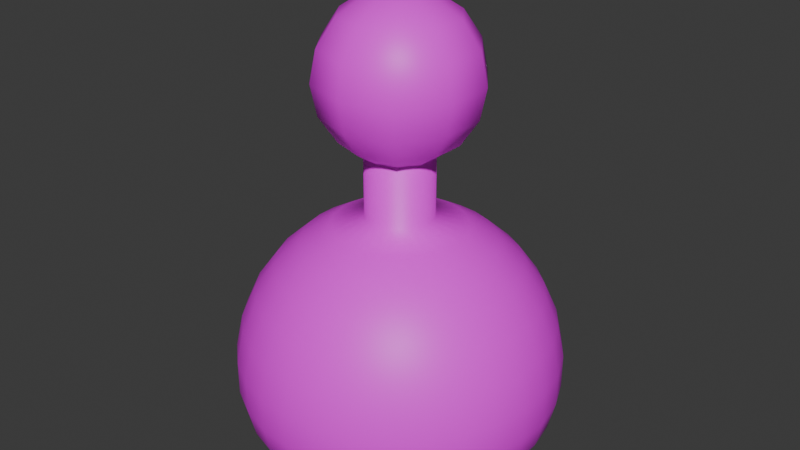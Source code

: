 # Source: PotatoMine.blend  (saved by Blender 5.0.119; exported with 4.5.12 LTS)
import bpy
from mathutils import Matrix  # noqa: F401  (used for matrix-valued properties, if any)

bpy.ops.wm.read_factory_settings(use_empty=True)
scene = bpy.context.scene
scene.name = 'Scene'

# ---- collections
col_collection = bpy.data.collections.new('Collection'); scene.collection.children.link(col_collection)

# ---- images (referenced by path relative to the original .blend; pixels are not part of the script)
import os
ASSET_DIR = os.environ.get("B2B_ASSET_DIR", "")  # directory of the original .blend (textures are referenced by path, not embedded)
HERE = os.path.dirname(os.path.abspath(__file__))  # packed textures are extracted next to this script under _unpacked/

def load_image(name, relpath, width, height, colorspace="sRGB"):
    """Load a texture the original file referenced (path relative to the .blend, or extracted next to this script)."""
    p = next((c for c in (os.path.join(HERE, relpath), os.path.join(ASSET_DIR, relpath)) if relpath and os.path.exists(c)), "")
    if p:
        img = bpy.data.images.load(p, check_existing=True)
        img.name = name
    else:  # same state as the original file: an image datablock whose file is absent (Cycles renders it pink)
        img = bpy.data.images.new(name, width, height)
        img.source = "FILE"
        img.filepath = "//" + (relpath or name)
    img.colorspace_settings.name = colorspace
    return img
img_potatominetexture = load_image('PotatoMineTexture', 'PotatoMineTexture.png', 1024, 1024, 'sRGB')

# ---- materials (node trees are filled in below, after node groups)
mat_material = bpy.data.materials.new('Material')
mat_material.alpha_threshold = 0.0
mat_material.use_backface_culling_lightprobe_volume = False
mat_material.roughness = 0.5
mat_material.line_color = (0.0, 0.0, 0.0, 1.0)

# ---- material node trees
mat_material.use_nodes = True; mat_material.node_tree.nodes.clear()
_N = mat_material.node_tree.nodes; _L = mat_material.node_tree.links
n0 = _N.new('ShaderNodeOutputMaterial'); n0.name = 'Material Output'; n0.location = (200, 100)
n1 = _N.new('ShaderNodeBsdfPrincipled'); n1.name = 'Principled BSDF'; n1.location = (-200, 100)
n2 = _N.new('ShaderNodeTexImage'); n2.name = 'Image Texture'; n2.location = (-490, 71)
n2.image = img_potatominetexture
_L.new(n1.outputs[0], n0.inputs[0])
_L.new(n2.outputs[0], n1.inputs[0])
n0.is_active_output = True

# ---- world
world_world = bpy.data.worlds.new('World'); scene.world = world_world
world_world.use_nodes = True; world_world.node_tree.nodes.clear()
_N = world_world.node_tree.nodes; _L = world_world.node_tree.links
n0 = _N.new('ShaderNodeOutputWorld'); n0.name = 'World Output'; n0.location = (200, 100)
n1 = _N.new('ShaderNodeBackground'); n1.name = 'Background'; n1.location = (-200, 100)
n1.inputs[0].default_value = (0.05088, 0.05088, 0.05088, 1.0)
_L.new(n1.outputs[0], n0.inputs[0])
n0.is_active_output = True
world_world.color = (0.05088, 0.05088, 0.05088)
world_world.sun_shadow_jitter_overblur = 0.0

# ---- meshes
me_sphere_002 = bpy.data.meshes.new('Sphere.002')
me_sphere_002.from_pydata([(0.0, 0.2079, 0.6691), (0.0, 0.4067, 0.6045), (0.0, 0.5878, 0.5), (0.0, 0.7431, 0.3601), (0.0, 0.866, 0.191), (0.0, 0.9511, 2.98e-08), (0.0, 0.9945, -0.2045), (0.0, 0.9945, -0.4135), (0.0, 0.9511, -0.5896), (0.0, 0.866, -0.7078), (0.0, 0.7431, -0.7776), (0.0, 0.5878, -0.8092), (0.0, 0.4067, -0.8144), (0.0, 0.2079, -0.8063), (0.0, 0.0, -0.8), (0.04323, 0.2034, 0.6691), (0.08457, 0.3978, 0.6045), (0.1222, 0.5749, 0.5), (0.1545, 0.7269, 0.3601), (0.1801, 0.8471, 0.191), (0.1977, 0.9303, 2.98e-08), (0.2068, 0.9728, -0.2045), (0.2068, 0.9728, -0.4135), (0.1977, 0.9303, -0.5896), (0.1801, 0.8471, -0.7078), (0.1545, 0.7269, -0.7776), (0.1222, 0.5749, -0.8092), (0.08457, 0.3978, -0.8144), (0.04323, 0.2034, -0.8063), (0.08457, 0.1899, 0.6691), (0.1654, 0.3716, 0.6045), (0.2391, 0.537, 0.5), (0.3023, 0.6789, 0.3601), (0.3522, 0.7912, 0.191), (0.3868, 0.8688, 2.98e-08), (0.4045, 0.9085, -0.2045), (0.4045, 0.9085, -0.4135), (0.3868, 0.8688, -0.5896), (0.3522, 0.7912, -0.7078), (0.3023, 0.6789, -0.7776), (0.2391, 0.537, -0.8092), (0.1654, 0.3716, -0.8144), (0.08457, 0.1899, -0.8063), (0.1222, 0.1682, 0.6691), (0.2391, 0.3291, 0.6045), (0.3455, 0.4755, 0.5), (0.4368, 0.6012, 0.3601), (0.509, 0.7006, 0.191), (0.559, 0.7694, 2.98e-08), (0.5846, 0.8046, -0.2045), (0.5846, 0.8046, -0.4135), (0.559, 0.7694, -0.5896), (0.509, 0.7006, -0.7078), (0.4368, 0.6012, -0.7776), (0.3455, 0.4755, -0.8092), (0.2391, 0.3291, -0.8144), (0.1222, 0.1682, -0.8063), (0.1545, 0.1391, 0.6691), (0.3023, 0.2722, 0.6045), (0.4368, 0.3933, 0.5), (0.5523, 0.4973, 0.3601), (0.6436, 0.5795, 0.191), (0.7068, 0.6364, 2.98e-08), (0.7391, 0.6655, -0.2045), (0.7391, 0.6655, -0.4135), (0.7068, 0.6364, -0.5896), (0.6436, 0.5795, -0.7078), (0.5523, 0.4973, -0.7776), (0.4368, 0.3933, -0.8092), (0.3023, 0.2722, -0.8144), (0.1545, 0.1391, -0.8063), (0.1801, 0.104, 0.6691), (0.3522, 0.2034, 0.6045), (0.509, 0.2939, 0.5), (0.6436, 0.3716, 0.3601), (0.75, 0.433, 0.191), (0.8236, 0.4755, 2.98e-08), (0.8613, 0.4973, -0.2045), (0.8613, 0.4973, -0.4135), (0.8236, 0.4755, -0.5896), (0.75, 0.433, -0.7078), (0.6436, 0.3716, -0.7776), (0.509, 0.2939, -0.8092), (0.3522, 0.2034, -0.8144), (0.1801, 0.104, -0.8063), (0.1977, 0.06425, 0.6691), (0.3868, 0.1257, 0.6045), (0.559, 0.1816, 0.5), (0.7068, 0.2296, 0.3601), (0.8236, 0.2676, 0.191), (0.9045, 0.2939, 2.98e-08), (0.9458, 0.3073, -0.2045), (0.9458, 0.3073, -0.4135), (0.9045, 0.2939, -0.5896), (0.8236, 0.2676, -0.7078), (0.7068, 0.2296, -0.7776), (0.559, 0.1816, -0.8092), (0.3868, 0.1257, -0.8144), (0.1977, 0.06425, -0.8063), (0.2068, 0.02173, 0.6691), (0.4045, 0.04252, 0.6045), (0.5846, 0.06144, 0.5), (0.7391, 0.07768, 0.3601), (0.8613, 0.09052, 0.191), (0.9458, 0.09941, 2.98e-08), (0.9891, 0.104, -0.2045), (0.9891, 0.104, -0.4135), (0.9458, 0.09941, -0.5896), (0.8613, 0.09052, -0.7078), (0.7391, 0.07768, -0.7776), (0.5846, 0.06144, -0.8092), (0.4045, 0.04252, -0.8144), (0.2068, 0.02173, -0.8063), (0.2068, -0.02173, 0.6691), (0.4045, -0.04252, 0.6045), (0.5846, -0.06144, 0.5), (0.7391, -0.07768, 0.3601), (0.8613, -0.09052, 0.191), (0.9458, -0.09941, 2.98e-08), (0.9891, -0.104, -0.2045), (0.9891, -0.104, -0.4135), (0.9458, -0.09941, -0.5896), (0.8613, -0.09052, -0.7078), (0.7391, -0.07768, -0.7776), (0.5846, -0.06144, -0.8092), (0.4045, -0.04252, -0.8144), (0.2068, -0.02173, -0.8063), (0.1977, -0.06425, 0.6691), (0.3868, -0.1257, 0.6045), (0.559, -0.1816, 0.5), (0.7068, -0.2296, 0.3601), (0.8236, -0.2676, 0.191), (0.9045, -0.2939, 2.98e-08), (0.9458, -0.3073, -0.2045), (0.9458, -0.3073, -0.4135), (0.9045, -0.2939, -0.5896), (0.8236, -0.2676, -0.7078), (0.7068, -0.2296, -0.7776), (0.559, -0.1816, -0.8092), (0.3868, -0.1257, -0.8144), (0.1977, -0.06425, -0.8063), (0.1801, -0.104, 0.6691), (0.3522, -0.2034, 0.6045), (0.509, -0.2939, 0.5), (0.6436, -0.3716, 0.3601), (0.75, -0.433, 0.191), (0.8236, -0.4755, 2.98e-08), (0.8613, -0.4973, -0.2045), (0.8613, -0.4973, -0.4135), (0.8236, -0.4755, -0.5896), (0.75, -0.433, -0.7078), (0.6436, -0.3716, -0.7776), (0.509, -0.2939, -0.8092), (0.3522, -0.2034, -0.8144), (0.1801, -0.104, -0.8063), (0.1545, -0.1391, 0.6691), (0.3023, -0.2722, 0.6045), (0.4368, -0.3933, 0.5), (0.5523, -0.4973, 0.3601), (0.6436, -0.5795, 0.191), (0.7068, -0.6364, 2.98e-08), (0.7391, -0.6655, -0.2045), (0.7391, -0.6655, -0.4135), (0.7068, -0.6364, -0.5896), (0.6436, -0.5795, -0.7078), (0.5523, -0.4973, -0.7776), (0.4368, -0.3933, -0.8092), (0.3023, -0.2722, -0.8144), (0.1545, -0.1391, -0.8063), (0.1222, -0.1682, 0.6691), (0.2391, -0.3291, 0.6045), (0.3455, -0.4755, 0.5), (0.4368, -0.6012, 0.3601), (0.509, -0.7006, 0.191), (0.559, -0.7694, 2.98e-08), (0.5846, -0.8046, -0.2045), (0.5846, -0.8046, -0.4135), (0.559, -0.7694, -0.5896), (0.509, -0.7006, -0.7078), (0.4368, -0.6012, -0.7776), (0.3455, -0.4755, -0.8092), (0.2391, -0.3291, -0.8144), (0.1222, -0.1682, -0.8063), (0.08457, -0.1899, 0.6691), (0.1654, -0.3716, 0.6045), (0.2391, -0.537, 0.5), (0.3023, -0.6789, 0.3601), (0.3522, -0.7912, 0.191), (0.3868, -0.8688, 2.98e-08), (0.4045, -0.9085, -0.2045), (0.4045, -0.9085, -0.4135), (0.3868, -0.8688, -0.5896), (0.3522, -0.7912, -0.7078), (0.3023, -0.6789, -0.7776), (0.2391, -0.537, -0.8092), (0.1654, -0.3716, -0.8144), (0.08457, -0.1899, -0.8063), (0.04323, -0.2034, 0.6691), (0.08457, -0.3978, 0.6045), (0.1222, -0.5749, 0.5), (0.1545, -0.7269, 0.3601), (0.1801, -0.8471, 0.191), (0.1977, -0.9303, 2.98e-08), (0.2068, -0.9728, -0.2045), (0.2068, -0.9728, -0.4135), (0.1977, -0.9303, -0.5896), (0.1801, -0.8471, -0.7078), (0.1545, -0.7269, -0.7776), (0.1222, -0.5749, -0.8092), (0.08457, -0.3978, -0.8144), (0.04323, -0.2034, -0.8063), (-7.451e-09, -0.2079, 0.6691), (-1.49e-08, -0.4067, 0.6045), (-2.98e-08, -0.5878, 0.5), (-4.47e-08, -0.7431, 0.3601), (-7.451e-08, -0.866, 0.191), (-5.96e-08, -0.9511, 0.0), (-1.192e-07, -0.9945, -0.2045), (-1.192e-07, -0.9945, -0.4135), (-5.96e-08, -0.9511, -0.5896), (-7.451e-08, -0.866, -0.7078), (-4.47e-08, -0.7431, -0.7776), (-2.98e-08, -0.5878, -0.8092), (-1.49e-08, -0.4067, -0.8144), (-7.451e-09, -0.2079, -0.8063), (-0.04323, -0.2034, 0.6691), (-0.08457, -0.3978, 0.6045), (-0.1222, -0.5749, 0.5), (-0.1545, -0.7269, 0.3601), (-0.1801, -0.8471, 0.191), (-0.1977, -0.9303, 2.98e-08), (-0.2068, -0.9728, -0.2045), (-0.2068, -0.9728, -0.4135), (-0.1977, -0.9303, -0.5896), (-0.1801, -0.8471, -0.7078), (-0.1545, -0.7269, -0.7776), (-0.1222, -0.5749, -0.8092), (-0.08457, -0.3978, -0.8144), (-0.04323, -0.2034, -0.8063), (-0.08457, -0.1899, 0.6691), (-0.1654, -0.3716, 0.6045), (-0.2391, -0.537, 0.5), (-0.3023, -0.6789, 0.3601), (-0.3522, -0.7912, 0.191), (-0.3868, -0.8688, 2.98e-08), (-0.4045, -0.9085, -0.2045), (-0.4045, -0.9085, -0.4135), (-0.3868, -0.8688, -0.5896), (-0.3522, -0.7912, -0.7078), (-0.3023, -0.6789, -0.7776), (-0.2391, -0.537, -0.8092), (-0.1654, -0.3716, -0.8144), (-0.08457, -0.1899, -0.8063), (-0.1222, -0.1682, 0.6691), (-0.2391, -0.3291, 0.6045), (-0.3455, -0.4755, 0.5), (-0.4368, -0.6012, 0.3601), (-0.509, -0.7006, 0.191), (-0.559, -0.7694, 2.98e-08), (-0.5846, -0.8046, -0.2045), (-0.5846, -0.8046, -0.4135), (-0.559, -0.7694, -0.5896), (-0.509, -0.7006, -0.7078), (-0.4368, -0.6012, -0.7776), (-0.3455, -0.4755, -0.8092), (-0.2391, -0.3291, -0.8144), (-0.1222, -0.1682, -0.8063), (-0.1545, -0.1391, 0.6691), (-0.3023, -0.2722, 0.6045), (-0.4368, -0.3933, 0.5), (-0.5523, -0.4973, 0.3601), (-0.6436, -0.5795, 0.191), (-0.7068, -0.6364, 2.98e-08), (-0.7391, -0.6655, -0.2045), (-0.7391, -0.6655, -0.4135), (-0.7068, -0.6364, -0.5896), (-0.6436, -0.5795, -0.7078), (-0.5523, -0.4973, -0.7776), (-0.4368, -0.3933, -0.8092), (-0.3023, -0.2722, -0.8144), (-0.1545, -0.1391, -0.8063), (-0.1801, -0.104, 0.6691), (-0.3522, -0.2034, 0.6045), (-0.509, -0.2939, 0.5), (-0.6436, -0.3716, 0.3601), (-0.75, -0.433, 0.191), (-0.8236, -0.4755, 2.98e-08), (-0.8613, -0.4973, -0.2045), (-0.8613, -0.4973, -0.4135), (-0.8236, -0.4755, -0.5896), (-0.75, -0.433, -0.7078), (-0.6436, -0.3716, -0.7776), (-0.509, -0.2939, -0.8092), (-0.3522, -0.2034, -0.8144), (-0.1801, -0.104, -0.8063), (-0.1977, -0.06425, 0.6691), (-0.3868, -0.1257, 0.6045), (-0.559, -0.1816, 0.5), (-0.7068, -0.2296, 0.3601), (-0.8236, -0.2676, 0.191), (-0.9045, -0.2939, 2.98e-08), (-0.9458, -0.3073, -0.2045), (-0.9458, -0.3073, -0.4135), (-0.9045, -0.2939, -0.5896), (-0.8236, -0.2676, -0.7078), (-0.7068, -0.2296, -0.7776), (-0.559, -0.1816, -0.8092), (-0.3868, -0.1257, -0.8144), (-0.1977, -0.06425, -0.8063), (-0.2068, -0.02173, 0.6691), (-0.4045, -0.04252, 0.6045), (-0.5846, -0.06144, 0.5), (-0.7391, -0.07768, 0.3601), (-0.8613, -0.09052, 0.191), (-0.9458, -0.09941, 2.98e-08), (-0.9891, -0.104, -0.2045), (-0.9891, -0.104, -0.4135), (-0.9458, -0.09941, -0.5896), (-0.8613, -0.09052, -0.7078), (-0.7391, -0.07768, -0.7776), (-0.5846, -0.06144, -0.8092), (-0.4045, -0.04252, -0.8144), (-0.2068, -0.02173, -0.8063), (-0.2068, 0.02173, 0.6691), (-0.4045, 0.04252, 0.6045), (-0.5846, 0.06144, 0.5), (-0.7391, 0.07768, 0.3601), (-0.8613, 0.09052, 0.191), (-0.9458, 0.09941, 2.98e-08), (-0.9891, 0.104, -0.2045), (-0.9891, 0.104, -0.4135), (-0.9458, 0.09941, -0.5896), (-0.8613, 0.09052, -0.7078), (-0.7391, 0.07768, -0.7776), (-0.5846, 0.06144, -0.8092), (-0.4045, 0.04252, -0.8144), (-0.2068, 0.02173, -0.8063), (-0.1977, 0.06425, 0.6691), (-0.3868, 0.1257, 0.6045), (-0.559, 0.1816, 0.5), (-0.7068, 0.2296, 0.3601), (-0.8236, 0.2676, 0.191), (-0.9045, 0.2939, 2.98e-08), (-0.9458, 0.3073, -0.2045), (-0.9458, 0.3073, -0.4135), (-0.9045, 0.2939, -0.5896), (-0.8236, 0.2676, -0.7078), (-0.7068, 0.2296, -0.7776), (-0.559, 0.1816, -0.8092), (-0.3868, 0.1257, -0.8144), (-0.1977, 0.06425, -0.8063), (-0.1801, 0.104, 0.6691), (-0.3522, 0.2034, 0.6045), (-0.509, 0.2939, 0.5), (-0.6436, 0.3716, 0.3601), (-0.75, 0.433, 0.191), (-0.8236, 0.4755, 2.98e-08), (-0.8613, 0.4973, -0.2045), (-0.8613, 0.4973, -0.4135), (-0.8236, 0.4755, -0.5896), (-0.75, 0.433, -0.7078), (-0.6436, 0.3716, -0.7776), (-0.509, 0.2939, -0.8092), (-0.3522, 0.2034, -0.8144), (-0.1801, 0.104, -0.8063), (-0.1545, 0.1391, 0.6691), (-0.3023, 0.2722, 0.6045), (-0.4368, 0.3933, 0.5), (-0.5523, 0.4973, 0.3601), (-0.6436, 0.5795, 0.191), (-0.7068, 0.6364, 2.98e-08), (-0.7391, 0.6655, -0.2045), (-0.7391, 0.6655, -0.4135), (-0.7068, 0.6364, -0.5896), (-0.6436, 0.5795, -0.7078), (-0.5523, 0.4973, -0.7776), (-0.4368, 0.3933, -0.8092), (-0.3023, 0.2722, -0.8144), (-0.1545, 0.1391, -0.8063), (-0.1222, 0.1682, 0.6691), (-0.2391, 0.3291, 0.6045), (-0.3455, 0.4755, 0.5), (-0.4368, 0.6012, 0.3601), (-0.509, 0.7006, 0.191), (-0.559, 0.7694, 2.98e-08), (-0.5846, 0.8046, -0.2045), (-0.5846, 0.8046, -0.4135), (-0.559, 0.7694, -0.5896), (-0.509, 0.7006, -0.7078), (-0.4368, 0.6012, -0.7776), (-0.3455, 0.4755, -0.8092), (-0.2391, 0.3291, -0.8144), (-0.1222, 0.1682, -0.8063), (-0.08457, 0.1899, 0.6691), (-0.1654, 0.3716, 0.6045), (-0.2391, 0.537, 0.5), (-0.3023, 0.6789, 0.3601), (-0.3522, 0.7912, 0.191), (-0.3868, 0.8688, 2.98e-08), (-0.4045, 0.9085, -0.2045), (-0.4045, 0.9085, -0.4135), (-0.3868, 0.8688, -0.5896), (-0.3522, 0.7912, -0.7078), (-0.3023, 0.6789, -0.7776), (-0.2391, 0.537, -0.8092), (-0.1654, 0.3716, -0.8144), (-0.08457, 0.1899, -0.8063), (-0.04323, 0.2034, 0.6691), (-0.08457, 0.3978, 0.6045), (-0.1222, 0.5749, 0.5), (-0.1545, 0.7269, 0.3601), (-0.1801, 0.8471, 0.191), (-0.1977, 0.9303, 2.98e-08), (-0.2068, 0.9728, -0.2045), (-0.2068, 0.9728, -0.4135), (-0.1977, 0.9303, -0.5896), (-0.1801, 0.8471, -0.7078), (-0.1545, 0.7269, -0.7776), (-0.1222, 0.5749, -0.8092), (-0.08457, 0.3978, -0.8144), (-0.04323, 0.2034, -0.8063), (5.414e-08, 0.2079, 1.4), (0.04323, 0.2034, 1.4), (0.08457, 0.1899, 1.4), (0.1222, 0.1682, 1.4), (0.1545, 0.1391, 1.4), (0.1801, 0.104, 1.4), (0.1977, 0.06425, 1.4), (0.2068, 0.02173, 1.4), (0.2068, -0.02173, 1.4), (0.1977, -0.06425, 1.4), (0.1801, -0.104, 1.4), (0.1545, -0.1391, 1.4), (0.1222, -0.1682, 1.4), (0.08457, -0.1899, 1.4), (0.04323, -0.2034, 1.4), (4.669e-08, -0.2079, 1.4), (-0.04323, -0.2034, 1.4), (-0.08457, -0.1899, 1.4), (-0.1222, -0.1682, 1.4), (-0.1545, -0.1391, 1.4), (-0.1801, -0.104, 1.4), (-0.1977, -0.06425, 1.4), (-0.2068, -0.02173, 1.4), (-0.2068, 0.02173, 1.4), (-0.1977, 0.06425, 1.4), (-0.1801, 0.104, 1.4), (-0.1545, 0.1391, 1.4), (-0.1222, 0.1682, 1.4), (-0.08457, 0.1899, 1.4), (-0.04323, 0.2034, 1.4), (0.0, 0.0, 2.0), (0.0, 0.3536, 1.854), (0.0, 0.5, 1.5), (0.0, 0.3536, 1.146), (0.0, 0.0, 1.0), (0.1125, 0.1548, 1.962), (0.2078, 0.286, 1.854), (0.2715, 0.3737, 1.691), (0.2939, 0.4045, 1.5), (0.2715, 0.3737, 1.309), (0.2078, 0.286, 1.146), (0.1125, 0.1548, 1.038), (0.182, 0.05913, 1.962), (0.3362, 0.1093, 1.854), (0.4393, 0.1427, 1.691), (0.4755, 0.1545, 1.5), (0.4393, 0.1427, 1.309), (0.3362, 0.1093, 1.146), (0.182, 0.05913, 1.038), (0.182, -0.05913, 1.962), (0.3362, -0.1093, 1.854), (0.4393, -0.1427, 1.691), (0.4755, -0.1545, 1.5), (0.4393, -0.1427, 1.309), (0.3362, -0.1093, 1.146), (0.182, -0.05913, 1.038), (0.1125, -0.1548, 1.962), (0.2078, -0.286, 1.854), (0.2715, -0.3737, 1.691), (0.2939, -0.4045, 1.5), (0.2715, -0.3737, 1.309), (0.2078, -0.286, 1.146), (0.1125, -0.1548, 1.038), (2.235e-08, -0.1913, 1.962), (0.0, -0.3536, 1.854), (4.47e-08, -0.4619, 1.691), (2.98e-08, -0.5, 1.5), (4.47e-08, -0.4619, 1.309), (0.0, -0.3536, 1.146), (2.235e-08, -0.1913, 1.038), (-0.1125, -0.1548, 1.962), (-0.2078, -0.286, 1.854), (-0.2715, -0.3737, 1.691), (-0.2939, -0.4045, 1.5), (-0.2715, -0.3737, 1.309), (-0.2078, -0.286, 1.146), (-0.1125, -0.1548, 1.038), (-0.182, -0.05913, 1.962), (-0.3362, -0.1093, 1.854), (-0.4393, -0.1427, 1.691), (-0.4755, -0.1545, 1.5), (-0.4393, -0.1427, 1.309), (-0.3362, -0.1093, 1.146), (-0.182, -0.05913, 1.038), (-0.182, 0.05913, 1.962), (-0.3362, 0.1093, 1.854), (-0.4393, 0.1427, 1.691), (-0.4755, 0.1545, 1.5), (-0.4393, 0.1427, 1.309), (-0.3362, 0.1093, 1.146), (-0.182, 0.05913, 1.038), (-0.1125, 0.1548, 1.962), (-0.2078, 0.286, 1.854), (-0.2715, 0.3737, 1.691), (-0.2939, 0.4045, 1.5), (-0.2715, 0.3737, 1.309), (-0.2078, 0.286, 1.146), (-0.1125, 0.1548, 1.038), (-2.235e-08, 0.1913, 1.962), (-5.96e-08, 0.4619, 1.691), (-5.96e-08, 0.4619, 1.309), (-2.235e-08, 0.1913, 1.038)], [], [(2, 1, 16, 17), (10, 9, 24, 25), (3, 2, 17, 18), (11, 10, 25, 26), (4, 3, 18, 19), (12, 11, 26, 27), (5, 4, 19, 20), (13, 12, 27, 28), (6, 5, 20, 21), (14, 13, 28), (7, 6, 21, 22), (8, 7, 22, 23), (1, 0, 15, 16), (9, 8, 23, 24), (24, 23, 37, 38), (17, 16, 30, 31), (25, 24, 38, 39), (18, 17, 31, 32), (26, 25, 39, 40), (19, 18, 32, 33), (27, 26, 40, 41), (20, 19, 33, 34), (28, 27, 41, 42), (21, 20, 34, 35), (14, 28, 42), (22, 21, 35, 36), (23, 22, 36, 37), (16, 15, 29, 30), (37, 36, 50, 51), (30, 29, 43, 44), (38, 37, 51, 52), (31, 30, 44, 45), (39, 38, 52, 53), (32, 31, 45, 46), (40, 39, 53, 54), (33, 32, 46, 47), (41, 40, 54, 55), (34, 33, 47, 48), (42, 41, 55, 56), (35, 34, 48, 49), (14, 42, 56), (36, 35, 49, 50), (14, 56, 70), (50, 49, 63, 64), (51, 50, 64, 65), (44, 43, 57, 58), (52, 51, 65, 66), (45, 44, 58, 59), (53, 52, 66, 67), (46, 45, 59, 60), (54, 53, 67, 68), (47, 46, 60, 61), (55, 54, 68, 69), (48, 47, 61, 62), (56, 55, 69, 70), (49, 48, 62, 63), (62, 61, 75, 76), (70, 69, 83, 84), (63, 62, 76, 77), (14, 70, 84), (64, 63, 77, 78), (65, 64, 78, 79), (58, 57, 71, 72), (66, 65, 79, 80), (59, 58, 72, 73), (67, 66, 80, 81), (60, 59, 73, 74), (68, 67, 81, 82), (61, 60, 74, 75), (69, 68, 82, 83), (82, 81, 95, 96), (75, 74, 88, 89), (83, 82, 96, 97), (76, 75, 89, 90), (84, 83, 97, 98), (77, 76, 90, 91), (14, 84, 98), (78, 77, 91, 92), (79, 78, 92, 93), (72, 71, 85, 86), (80, 79, 93, 94), (73, 72, 86, 87), (81, 80, 94, 95), (74, 73, 87, 88), (87, 86, 100, 101), (95, 94, 108, 109), (88, 87, 101, 102), (96, 95, 109, 110), (89, 88, 102, 103), (97, 96, 110, 111), (90, 89, 103, 104), (98, 97, 111, 112), (91, 90, 104, 105), (14, 98, 112), (92, 91, 105, 106), (93, 92, 106, 107), (86, 85, 99, 100), (94, 93, 107, 108), (107, 106, 120, 121), (100, 99, 113, 114), (108, 107, 121, 122), (101, 100, 114, 115), (109, 108, 122, 123), (102, 101, 115, 116), (110, 109, 123, 124), (103, 102, 116, 117), (111, 110, 124, 125), (104, 103, 117, 118), (112, 111, 125, 126), (105, 104, 118, 119), (14, 112, 126), (106, 105, 119, 120), (14, 126, 140), (120, 119, 133, 134), (121, 120, 134, 135), (114, 113, 127, 128), (122, 121, 135, 136), (115, 114, 128, 129), (123, 122, 136, 137), (116, 115, 129, 130), (124, 123, 137, 138), (117, 116, 130, 131), (125, 124, 138, 139), (118, 117, 131, 132), (126, 125, 139, 140), (119, 118, 132, 133), (140, 139, 153, 154), (133, 132, 146, 147), (14, 140, 154), (134, 133, 147, 148), (135, 134, 148, 149), (128, 127, 141, 142), (136, 135, 149, 150), (129, 128, 142, 143), (137, 136, 150, 151), (130, 129, 143, 144), (138, 137, 151, 152), (131, 130, 144, 145), (139, 138, 152, 153), (132, 131, 145, 146), (145, 144, 158, 159), (153, 152, 166, 167), (146, 145, 159, 160), (154, 153, 167, 168), (147, 146, 160, 161), (14, 154, 168), (148, 147, 161, 162), (149, 148, 162, 163), (142, 141, 155, 156), (150, 149, 163, 164), (143, 142, 156, 157), (151, 150, 164, 165), (144, 143, 157, 158), (152, 151, 165, 166), (165, 164, 178, 179), (158, 157, 171, 172), (166, 165, 179, 180), (159, 158, 172, 173), (167, 166, 180, 181), (160, 159, 173, 174), (168, 167, 181, 182), (161, 160, 174, 175), (14, 168, 182), (162, 161, 175, 176), (163, 162, 176, 177), (156, 155, 169, 170), (164, 163, 177, 178), (157, 156, 170, 171), (170, 169, 183, 184), (178, 177, 191, 192), (171, 170, 184, 185), (179, 178, 192, 193), (172, 171, 185, 186), (180, 179, 193, 194), (173, 172, 186, 187), (181, 180, 194, 195), (174, 173, 187, 188), (182, 181, 195, 196), (175, 174, 188, 189), (14, 182, 196), (176, 175, 189, 190), (177, 176, 190, 191), (190, 189, 203, 204), (191, 190, 204, 205), (184, 183, 197, 198), (192, 191, 205, 206), (185, 184, 198, 199), (193, 192, 206, 207), (186, 185, 199, 200), (194, 193, 207, 208), (187, 186, 200, 201), (195, 194, 208, 209), (188, 187, 201, 202), (196, 195, 209, 210), (189, 188, 202, 203), (14, 196, 210), (210, 209, 223, 224), (203, 202, 216, 217), (14, 210, 224), (204, 203, 217, 218), (205, 204, 218, 219), (198, 197, 211, 212), (206, 205, 219, 220), (199, 198, 212, 213), (207, 206, 220, 221), (200, 199, 213, 214), (208, 207, 221, 222), (201, 200, 214, 215), (209, 208, 222, 223), (202, 201, 215, 216), (223, 222, 236, 237), (216, 215, 229, 230), (224, 223, 237, 238), (217, 216, 230, 231), (14, 224, 238), (218, 217, 231, 232), (219, 218, 232, 233), (212, 211, 225, 226), (220, 219, 233, 234), (213, 212, 226, 227), (221, 220, 234, 235), (214, 213, 227, 228), (222, 221, 235, 236), (215, 214, 228, 229), (228, 227, 241, 242), (236, 235, 249, 250), (229, 228, 242, 243), (237, 236, 250, 251), (230, 229, 243, 244), (238, 237, 251, 252), (231, 230, 244, 245), (14, 238, 252), (232, 231, 245, 246), (233, 232, 246, 247), (226, 225, 239, 240), (234, 233, 247, 248), (227, 226, 240, 241), (235, 234, 248, 249), (248, 247, 261, 262), (241, 240, 254, 255), (249, 248, 262, 263), (242, 241, 255, 256), (250, 249, 263, 264), (243, 242, 256, 257), (251, 250, 264, 265), (244, 243, 257, 258), (252, 251, 265, 266), (245, 244, 258, 259), (14, 252, 266), (246, 245, 259, 260), (247, 246, 260, 261), (240, 239, 253, 254), (261, 260, 274, 275), (254, 253, 267, 268), (262, 261, 275, 276), (255, 254, 268, 269), (263, 262, 276, 277), (256, 255, 269, 270), (264, 263, 277, 278), (257, 256, 270, 271), (265, 264, 278, 279), (258, 257, 271, 272), (266, 265, 279, 280), (259, 258, 272, 273), (14, 266, 280), (260, 259, 273, 274), (273, 272, 286, 287), (14, 280, 294), (274, 273, 287, 288), (275, 274, 288, 289), (268, 267, 281, 282), (276, 275, 289, 290), (269, 268, 282, 283), (277, 276, 290, 291), (270, 269, 283, 284), (278, 277, 291, 292), (271, 270, 284, 285), (279, 278, 292, 293), (272, 271, 285, 286), (280, 279, 293, 294), (293, 292, 306, 307), (286, 285, 299, 300), (294, 293, 307, 308), (287, 286, 300, 301), (14, 294, 308), (288, 287, 301, 302), (289, 288, 302, 303), (282, 281, 295, 296), (290, 289, 303, 304), (283, 282, 296, 297), (291, 290, 304, 305), (284, 283, 297, 298), (292, 291, 305, 306), (285, 284, 298, 299), (306, 305, 319, 320), (299, 298, 312, 313), (307, 306, 320, 321), (300, 299, 313, 314), (308, 307, 321, 322), (301, 300, 314, 315), (14, 308, 322), (302, 301, 315, 316), (303, 302, 316, 317), (296, 295, 309, 310), (304, 303, 317, 318), (297, 296, 310, 311), (305, 304, 318, 319), (298, 297, 311, 312), (311, 310, 324, 325), (319, 318, 332, 333), (312, 311, 325, 326), (320, 319, 333, 334), (313, 312, 326, 327), (321, 320, 334, 335), (314, 313, 327, 328), (322, 321, 335, 336), (315, 314, 328, 329), (14, 322, 336), (316, 315, 329, 330), (317, 316, 330, 331), (310, 309, 323, 324), (318, 317, 331, 332), (331, 330, 344, 345), (324, 323, 337, 338), (332, 331, 345, 346), (325, 324, 338, 339), (333, 332, 346, 347), (326, 325, 339, 340), (334, 333, 347, 348), (327, 326, 340, 341), (335, 334, 348, 349), (328, 327, 341, 342), (336, 335, 349, 350), (329, 328, 342, 343), (14, 336, 350), (330, 329, 343, 344), (14, 350, 364), (344, 343, 357, 358), (345, 344, 358, 359), (338, 337, 351, 352), (346, 345, 359, 360), (339, 338, 352, 353), (347, 346, 360, 361), (340, 339, 353, 354), (348, 347, 361, 362), (341, 340, 354, 355), (349, 348, 362, 363), (342, 341, 355, 356), (350, 349, 363, 364), (343, 342, 356, 357), (356, 355, 369, 370), (364, 363, 377, 378), (357, 356, 370, 371), (14, 364, 378), (358, 357, 371, 372), (359, 358, 372, 373), (352, 351, 365, 366), (360, 359, 373, 374), (353, 352, 366, 367), (361, 360, 374, 375), (354, 353, 367, 368), (362, 361, 375, 376), (355, 354, 368, 369), (363, 362, 376, 377), (376, 375, 389, 390), (369, 368, 382, 383), (377, 376, 390, 391), (370, 369, 383, 384), (378, 377, 391, 392), (371, 370, 384, 385), (14, 378, 392), (372, 371, 385, 386), (373, 372, 386, 387), (366, 365, 379, 380), (374, 373, 387, 388), (367, 366, 380, 381), (375, 374, 388, 389), (368, 367, 381, 382), (389, 388, 402, 403), (382, 381, 395, 396), (390, 389, 403, 404), (383, 382, 396, 397), (391, 390, 404, 405), (384, 383, 397, 398), (392, 391, 405, 406), (385, 384, 398, 399), (14, 392, 406), (386, 385, 399, 400), (387, 386, 400, 401), (380, 379, 393, 394), (388, 387, 401, 402), (381, 380, 394, 395), (394, 393, 407, 408), (402, 401, 415, 416), (395, 394, 408, 409), (403, 402, 416, 417), (396, 395, 409, 410), (404, 403, 417, 418), (397, 396, 410, 411), (405, 404, 418, 419), (398, 397, 411, 412), (406, 405, 419, 420), (399, 398, 412, 413), (14, 406, 420), (400, 399, 413, 414), (422, 421, 450, 449, 448, 447, 446, 445, 444, 443, 442, 441, 440, 439, 438, 437, 436, 435, 434, 433, 432, 431, 430, 429, 428, 427, 426, 425, 424, 423), (401, 400, 414, 415), (414, 413, 6, 7), (415, 414, 7, 8), (408, 407, 0, 1), (416, 415, 8, 9), (409, 408, 1, 2), (417, 416, 9, 10), (410, 409, 2, 3), (418, 417, 10, 11), (411, 410, 3, 4), (419, 418, 11, 12), (412, 411, 4, 5), (420, 419, 12, 13), (413, 412, 5, 6), (14, 420, 13), (379, 365, 447, 448), (323, 309, 443, 444), (253, 239, 438, 439), (393, 379, 448, 449), (29, 423, 424, 43), (169, 433, 434, 183), (267, 253, 439, 440), (57, 43, 424, 425), (99, 428, 429, 113), (197, 183, 434, 435), (127, 113, 429, 430), (393, 449, 450, 407), (141, 127, 430, 431), (71, 57, 425, 426), (323, 444, 445, 337), (281, 267, 440, 441), (211, 197, 435, 436), (351, 337, 445, 446), (225, 211, 436, 437), (155, 141, 431, 432), (85, 71, 426, 427), (365, 351, 446, 447), (295, 281, 441, 442), (15, 0, 421, 422), (0, 407, 450, 421), (309, 295, 442, 443), (239, 225, 437, 438), (169, 155, 432, 433), (99, 85, 427, 428), (29, 15, 422, 423), (455, 522, 462), (454, 521, 460, 461), (453, 520, 458, 459), (452, 519, 456, 457), (522, 454, 461, 462), (521, 453, 459, 460), (520, 452, 457, 458), (519, 451, 456), (457, 456, 463, 464), (462, 461, 468, 469), (460, 459, 466, 467), (458, 457, 464, 465), (456, 451, 463), (455, 462, 469), (461, 460, 467, 468), (459, 458, 465, 466), (469, 468, 475, 476), (467, 466, 473, 474), (465, 464, 471, 472), (463, 451, 470), (455, 469, 476), (468, 467, 474, 475), (466, 465, 472, 473), (464, 463, 470, 471), (470, 451, 477), (455, 476, 483), (475, 474, 481, 482), (473, 472, 479, 480), (471, 470, 477, 478), (476, 475, 482, 483), (474, 473, 480, 481), (472, 471, 478, 479), (482, 481, 488, 489), (480, 479, 486, 487), (478, 477, 484, 485), (483, 482, 489, 490), (481, 480, 487, 488), (479, 478, 485, 486), (477, 451, 484), (455, 483, 490), (490, 489, 496, 497), (488, 487, 494, 495), (486, 485, 492, 493), (484, 451, 491), (455, 490, 497), (489, 488, 495, 496), (487, 486, 493, 494), (485, 484, 491, 492), (495, 494, 501, 502), (493, 492, 499, 500), (491, 451, 498), (455, 497, 504), (496, 495, 502, 503), (494, 493, 500, 501), (492, 491, 498, 499), (497, 496, 503, 504), (455, 504, 511), (503, 502, 509, 510), (501, 500, 507, 508), (499, 498, 505, 506), (504, 503, 510, 511), (502, 501, 508, 509), (500, 499, 506, 507), (498, 451, 505), (508, 507, 514, 515), (506, 505, 512, 513), (511, 510, 517, 518), (509, 508, 515, 516), (507, 506, 513, 514), (505, 451, 512), (455, 511, 518), (510, 509, 516, 517), (518, 517, 454, 522), (516, 515, 453, 521), (514, 513, 452, 520), (512, 451, 519), (455, 518, 522), (517, 516, 521, 454), (515, 514, 520, 453), (513, 512, 519, 452)])
me_sphere_002.polygons.foreach_set('use_smooth', [True] * 531)
_uv = me_sphere_002.uv_layers.new(name='UVMap')
_uv.uv.foreach_set('vector', [0.5906, 0.2654, 0.5906, 0.2387, 0.6031, 0.2374, 0.6086, 0.2635, 0.09797, 0.2204, 0.07993, 0.2223, 0.07993, 0.1956, 0.09797, 0.1974, 0.5906, 0.2883, 0.5906, 0.2654, 0.6086, 0.2635, 0.6134, 0.2859, 0.1208, 0.218, 0.09797, 0.2204, 0.09797, 0.1974, 0.1208, 0.1998, 0.07969, 0.5949, 0.05399, 0.5932, 0.05399, 0.5703, 0.07969, 0.5681, 0.1474, 0.2152, 0.1208, 0.218, 0.1208, 0.1998, 0.1474, 0.2026, 0.1084, 0.596, 0.07969, 0.5949, 0.07969, 0.5681, 0.1084, 0.5667, 0.1766, 0.2121, 0.1474, 0.2152, 0.1474, 0.2026, 0.1766, 0.2057, 0.1388, 0.5966, 0.1084, 0.596, 0.1084, 0.5667, 0.1388, 0.5659, 0.2071, 0.2089, 0.1766, 0.2121, 0.1766, 0.2057, 0.1697, 0.5966, 0.1388, 0.5966, 0.1388, 0.5659, 0.1697, 0.5659, 0.1954, 0.5961, 0.1697, 0.5966, 0.1697, 0.5659, 0.1954, 0.5667, 0.5906, 0.2387, 0.5906, 0.2093, 0.5969, 0.2086, 0.6031, 0.2374, 0.2123, 0.595, 0.1954, 0.5961, 0.1954, 0.5667, 0.2123, 0.5682, 0.2123, 0.5682, 0.1954, 0.5667, 0.1951, 0.5381, 0.212, 0.5422, 0.6086, 0.2635, 0.6031, 0.2374, 0.615, 0.2335, 0.6259, 0.2579, 0.09797, 0.1974, 0.07993, 0.1956, 0.08549, 0.1694, 0.1027, 0.175, 0.6134, 0.2859, 0.6086, 0.2635, 0.6259, 0.2579, 0.6352, 0.2788, 0.1208, 0.1998, 0.09797, 0.1974, 0.1027, 0.175, 0.1246, 0.1821, 0.07969, 0.5681, 0.05399, 0.5703, 0.05379, 0.5479, 0.07946, 0.5421, 0.1474, 0.2026, 0.1208, 0.1998, 0.1246, 0.1821, 0.15, 0.1904, 0.1084, 0.5667, 0.07969, 0.5681, 0.07946, 0.5421, 0.1081, 0.538, 0.1766, 0.2057, 0.1474, 0.2026, 0.15, 0.1904, 0.1779, 0.1994, 0.1388, 0.5659, 0.1084, 0.5667, 0.1081, 0.538, 0.1385, 0.536, 0.2071, 0.2089, 0.1766, 0.2057, 0.1779, 0.1994, 0.1697, 0.5659, 0.1388, 0.5659, 0.1385, 0.536, 0.1694, 0.536, 0.1954, 0.5667, 0.1697, 0.5659, 0.1694, 0.536, 0.1951, 0.5381, 0.6031, 0.2374, 0.5969, 0.2086, 0.6031, 0.2067, 0.615, 0.2335, 0.1951, 0.5381, 0.1694, 0.536, 0.1689, 0.5082, 0.1946, 0.5115, 0.615, 0.2335, 0.6031, 0.2067, 0.6086, 0.2034, 0.6259, 0.2272, 0.212, 0.5422, 0.1951, 0.5381, 0.1946, 0.5115, 0.2116, 0.5179, 0.6259, 0.2579, 0.615, 0.2335, 0.6259, 0.2272, 0.6416, 0.2488, 0.1027, 0.175, 0.08549, 0.1694, 0.09636, 0.145, 0.1121, 0.1541, 0.6352, 0.2788, 0.6259, 0.2579, 0.6416, 0.2488, 0.6551, 0.2674, 0.1246, 0.1821, 0.1027, 0.175, 0.1121, 0.1541, 0.1319, 0.1655, 0.07946, 0.5421, 0.05379, 0.5479, 0.0534, 0.5271, 0.07901, 0.5178, 0.15, 0.1904, 0.1246, 0.1821, 0.1319, 0.1655, 0.1551, 0.1789, 0.1081, 0.538, 0.07946, 0.5421, 0.07901, 0.5178, 0.1076, 0.5114, 0.1779, 0.1994, 0.15, 0.1904, 0.1551, 0.1789, 0.1805, 0.1936, 0.1385, 0.536, 0.1081, 0.538, 0.1076, 0.5114, 0.138, 0.5081, 0.2071, 0.2089, 0.1779, 0.1994, 0.1805, 0.1936, 0.1694, 0.536, 0.1385, 0.536, 0.138, 0.5081, 0.1689, 0.5082, 0.2071, 0.2089, 0.1805, 0.1936, 0.1843, 0.1884, 0.1689, 0.5082, 0.138, 0.5081, 0.1373, 0.4836, 0.1681, 0.4836, 0.1946, 0.5115, 0.1689, 0.5082, 0.1681, 0.4836, 0.1939, 0.488, 0.6259, 0.2272, 0.6086, 0.2034, 0.6134, 0.1992, 0.6352, 0.2188, 0.2116, 0.5179, 0.1946, 0.5115, 0.1939, 0.488, 0.2109, 0.4965, 0.6416, 0.2488, 0.6259, 0.2272, 0.6352, 0.2188, 0.6551, 0.2367, 0.1121, 0.1541, 0.09636, 0.145, 0.1121, 0.1234, 0.1256, 0.1355, 0.6551, 0.2674, 0.6416, 0.2488, 0.6551, 0.2367, 0.6721, 0.252, 0.1319, 0.1655, 0.1121, 0.1541, 0.1256, 0.1355, 0.1426, 0.1509, 0.07901, 0.5178, 0.0534, 0.5271, 0.05284, 0.5088, 0.07835, 0.4965, 0.1551, 0.1789, 0.1319, 0.1655, 0.1426, 0.1509, 0.1625, 0.1687, 0.1076, 0.5114, 0.07901, 0.5178, 0.07835, 0.4965, 0.1069, 0.4879, 0.1805, 0.1936, 0.1551, 0.1789, 0.1625, 0.1687, 0.1843, 0.1884, 0.138, 0.5081, 0.1076, 0.5114, 0.1069, 0.4879, 0.1373, 0.4836, 0.7805, 0.931, 0.7519, 0.9226, 0.7526, 0.901, 0.7812, 0.9073, 0.1843, 0.1884, 0.1625, 0.1687, 0.1718, 0.1603, 0.189, 0.1841, 0.8109, 0.9353, 0.7805, 0.931, 0.7812, 0.9073, 0.8116, 0.9105, 0.2071, 0.2089, 0.1843, 0.1884, 0.189, 0.1841, 0.8417, 0.9353, 0.8109, 0.9353, 0.8116, 0.9105, 0.8425, 0.9105, 0.8675, 0.931, 0.8417, 0.9353, 0.8425, 0.9105, 0.8682, 0.9073, 0.6352, 0.2188, 0.6134, 0.1992, 0.6172, 0.194, 0.6426, 0.2086, 0.8845, 0.9226, 0.8675, 0.931, 0.8682, 0.9073, 0.8852, 0.901, 0.6551, 0.2367, 0.6352, 0.2188, 0.6426, 0.2086, 0.6657, 0.222, 0.1256, 0.1355, 0.1121, 0.1234, 0.1319, 0.1055, 0.1426, 0.1202, 0.6721, 0.252, 0.6551, 0.2367, 0.6657, 0.222, 0.6856, 0.2335, 0.1426, 0.1509, 0.1256, 0.1355, 0.1426, 0.1202, 0.1561, 0.1387, 0.7519, 0.9226, 0.7264, 0.9105, 0.727, 0.8919, 0.7526, 0.901, 0.1625, 0.1687, 0.1426, 0.1509, 0.1561, 0.1387, 0.1718, 0.1603, 0.1561, 0.1387, 0.1426, 0.1202, 0.1625, 0.1087, 0.1718, 0.1296, 0.7526, 0.901, 0.727, 0.8919, 0.7274, 0.871, 0.7531, 0.8766, 0.1718, 0.1603, 0.1561, 0.1387, 0.1718, 0.1296, 0.1827, 0.1541, 0.7812, 0.9073, 0.7526, 0.901, 0.7531, 0.8766, 0.7817, 0.8804, 0.189, 0.1841, 0.1718, 0.1603, 0.1827, 0.1541, 0.1946, 0.1809, 0.8116, 0.9105, 0.7812, 0.9073, 0.7817, 0.8804, 0.8121, 0.8824, 0.2071, 0.2089, 0.189, 0.1841, 0.1946, 0.1809, 0.8425, 0.9105, 0.8116, 0.9105, 0.8121, 0.8824, 0.843, 0.8824, 0.8682, 0.9073, 0.8425, 0.9105, 0.843, 0.8824, 0.8687, 0.8804, 0.6426, 0.2086, 0.6172, 0.194, 0.6198, 0.1881, 0.6477, 0.1972, 0.8852, 0.901, 0.8682, 0.9073, 0.8687, 0.8804, 0.8856, 0.8766, 0.6657, 0.222, 0.6426, 0.2086, 0.6477, 0.1972, 0.6731, 0.2054, 0.1426, 0.1202, 0.1319, 0.1055, 0.1551, 0.09211, 0.1625, 0.1087, 0.6856, 0.2335, 0.6657, 0.222, 0.6731, 0.2054, 0.6949, 0.2125, 0.6731, 0.2054, 0.6477, 0.1972, 0.6503, 0.1849, 0.6769, 0.1877, 0.1625, 0.1087, 0.1551, 0.09211, 0.1805, 0.08385, 0.1843, 0.1016, 0.6949, 0.2125, 0.6731, 0.2054, 0.6769, 0.1877, 0.6997, 0.1901, 0.1718, 0.1296, 0.1625, 0.1087, 0.1843, 0.1016, 0.189, 0.124, 0.7531, 0.8766, 0.7274, 0.871, 0.7276, 0.8485, 0.7533, 0.8504, 0.1827, 0.1541, 0.1718, 0.1296, 0.189, 0.124, 0.1946, 0.1502, 0.7817, 0.8804, 0.7531, 0.8766, 0.7533, 0.8504, 0.782, 0.8517, 0.1946, 0.1809, 0.1827, 0.1541, 0.1946, 0.1502, 0.2007, 0.1789, 0.8121, 0.8824, 0.7817, 0.8804, 0.782, 0.8517, 0.8124, 0.8524, 0.2071, 0.2089, 0.1946, 0.1809, 0.2007, 0.1789, 0.843, 0.8824, 0.8121, 0.8824, 0.8124, 0.8524, 0.8432, 0.8524, 0.8687, 0.8804, 0.843, 0.8824, 0.8432, 0.8524, 0.869, 0.8517, 0.6477, 0.1972, 0.6198, 0.1881, 0.6211, 0.1818, 0.6503, 0.1849, 0.8856, 0.8766, 0.8687, 0.8804, 0.869, 0.8517, 0.8859, 0.8504, 0.869, 0.8517, 0.8432, 0.8524, 0.8432, 0.8217, 0.869, 0.8224, 0.6503, 0.1849, 0.6211, 0.1818, 0.6211, 0.1754, 0.6503, 0.1723, 0.8859, 0.8504, 0.869, 0.8517, 0.869, 0.8224, 0.8859, 0.8237, 0.6769, 0.1877, 0.6503, 0.1849, 0.6503, 0.1723, 0.6769, 0.1695, 0.1843, 0.1016, 0.1805, 0.08385, 0.2071, 0.08106, 0.2071, 0.0992, 0.6997, 0.1901, 0.6769, 0.1877, 0.6769, 0.1695, 0.6997, 0.1671, 0.189, 0.124, 0.1843, 0.1016, 0.2071, 0.0992, 0.2071, 0.1221, 0.7533, 0.8504, 0.7276, 0.8485, 0.7276, 0.8256, 0.7533, 0.8237, 0.1946, 0.1502, 0.189, 0.124, 0.2071, 0.1221, 0.2071, 0.1489, 0.782, 0.8517, 0.7533, 0.8504, 0.7533, 0.8237, 0.782, 0.8224, 0.2007, 0.1789, 0.1946, 0.1502, 0.2071, 0.1489, 0.2071, 0.1782, 0.8124, 0.8524, 0.782, 0.8517, 0.782, 0.8224, 0.8124, 0.8217, 0.2071, 0.2089, 0.2007, 0.1789, 0.2071, 0.1782, 0.8432, 0.8524, 0.8124, 0.8524, 0.8124, 0.8217, 0.8432, 0.8217, 0.2071, 0.2089, 0.2071, 0.1782, 0.2135, 0.1789, 0.8432, 0.8217, 0.8124, 0.8217, 0.8121, 0.7917, 0.843, 0.7917, 0.869, 0.8224, 0.8432, 0.8217, 0.843, 0.7917, 0.8687, 0.7937, 0.6503, 0.1723, 0.6211, 0.1754, 0.6198, 0.1691, 0.6477, 0.1601, 0.8859, 0.8237, 0.869, 0.8224, 0.8687, 0.7937, 0.8856, 0.7975, 0.6769, 0.1695, 0.6503, 0.1723, 0.6477, 0.1601, 0.6731, 0.1518, 0.2071, 0.0992, 0.2071, 0.08106, 0.2337, 0.08385, 0.2299, 0.1016, 0.6997, 0.1671, 0.6769, 0.1695, 0.6731, 0.1518, 0.6949, 0.1447, 0.2071, 0.1221, 0.2071, 0.0992, 0.2299, 0.1016, 0.2251, 0.124, 0.7533, 0.8237, 0.7276, 0.8256, 0.7274, 0.8031, 0.7531, 0.7975, 0.2071, 0.1489, 0.2071, 0.1221, 0.2251, 0.124, 0.2196, 0.1502, 0.782, 0.8224, 0.7533, 0.8237, 0.7531, 0.7975, 0.7817, 0.7937, 0.2071, 0.1782, 0.2071, 0.1489, 0.2196, 0.1502, 0.2135, 0.1789, 0.8124, 0.8217, 0.782, 0.8224, 0.7817, 0.7937, 0.8121, 0.7917, 0.2135, 0.1789, 0.2196, 0.1502, 0.2315, 0.1541, 0.2196, 0.1809, 0.8121, 0.7917, 0.7817, 0.7937, 0.7812, 0.7668, 0.8116, 0.7636, 0.2071, 0.2089, 0.2135, 0.1789, 0.2196, 0.1809, 0.843, 0.7917, 0.8121, 0.7917, 0.8116, 0.7636, 0.8425, 0.7636, 0.8687, 0.7937, 0.843, 0.7917, 0.8425, 0.7636, 0.8682, 0.7668, 0.6477, 0.1601, 0.6198, 0.1691, 0.6172, 0.1633, 0.6426, 0.1486, 0.8856, 0.7975, 0.8687, 0.7937, 0.8682, 0.7668, 0.8852, 0.7731, 0.6731, 0.1518, 0.6477, 0.1601, 0.6426, 0.1486, 0.6657, 0.1352, 0.2299, 0.1016, 0.2337, 0.08385, 0.2591, 0.09211, 0.2517, 0.1087, 0.6949, 0.1447, 0.6731, 0.1518, 0.6657, 0.1352, 0.6856, 0.1238, 0.2251, 0.124, 0.2299, 0.1016, 0.2517, 0.1087, 0.2424, 0.1296, 0.7531, 0.7975, 0.7274, 0.8031, 0.727, 0.7822, 0.7526, 0.7731, 0.2196, 0.1502, 0.2251, 0.124, 0.2424, 0.1296, 0.2315, 0.1541, 0.7817, 0.7937, 0.7531, 0.7975, 0.7526, 0.7731, 0.7812, 0.7668, 0.7526, 0.7731, 0.727, 0.7822, 0.7264, 0.7636, 0.7519, 0.7515, 0.2315, 0.1541, 0.2424, 0.1296, 0.2581, 0.1387, 0.2424, 0.1603, 0.7812, 0.7668, 0.7526, 0.7731, 0.7519, 0.7515, 0.7805, 0.7431, 0.2196, 0.1809, 0.2315, 0.1541, 0.2424, 0.1603, 0.2251, 0.1841, 0.8116, 0.7636, 0.7812, 0.7668, 0.7805, 0.7431, 0.8109, 0.7388, 0.2071, 0.2089, 0.2196, 0.1809, 0.2251, 0.1841, 0.8425, 0.7636, 0.8116, 0.7636, 0.8109, 0.7388, 0.8417, 0.7388, 0.8682, 0.7668, 0.8425, 0.7636, 0.8417, 0.7388, 0.8675, 0.7431, 0.6426, 0.1486, 0.6172, 0.1633, 0.6134, 0.1581, 0.6352, 0.1384, 0.8852, 0.7731, 0.8682, 0.7668, 0.8675, 0.7431, 0.8845, 0.7515, 0.6657, 0.1352, 0.6426, 0.1486, 0.6352, 0.1384, 0.6551, 0.1205, 0.2517, 0.1087, 0.2591, 0.09211, 0.2822, 0.1055, 0.2716, 0.1202, 0.6856, 0.1238, 0.6657, 0.1352, 0.6551, 0.1205, 0.6721, 0.1052, 0.2424, 0.1296, 0.2517, 0.1087, 0.2716, 0.1202, 0.2581, 0.1387, 0.2716, 0.1202, 0.2822, 0.1055, 0.3021, 0.1234, 0.2886, 0.1355, 0.6721, 0.1052, 0.6551, 0.1205, 0.6416, 0.1084, 0.6551, 0.08985, 0.2581, 0.1387, 0.2716, 0.1202, 0.2886, 0.1355, 0.2716, 0.1509, 0.5952, 0.4374, 0.6207, 0.4497, 0.6202, 0.4681, 0.5946, 0.4588, 0.2424, 0.1603, 0.2581, 0.1387, 0.2716, 0.1509, 0.2517, 0.1687, 0.5667, 0.4289, 0.5952, 0.4374, 0.5946, 0.4588, 0.5659, 0.4523, 0.2251, 0.1841, 0.2424, 0.1603, 0.2517, 0.1687, 0.2299, 0.1884, 0.5363, 0.4245, 0.5667, 0.4289, 0.5659, 0.4523, 0.5355, 0.4491, 0.2071, 0.2089, 0.2251, 0.1841, 0.2299, 0.1884, 0.5055, 0.4245, 0.5363, 0.4245, 0.5355, 0.4491, 0.5047, 0.4491, 0.4797, 0.4289, 0.5055, 0.4245, 0.5047, 0.4491, 0.479, 0.4524, 0.6352, 0.1384, 0.6134, 0.1581, 0.6086, 0.1538, 0.6259, 0.13, 0.4626, 0.4375, 0.4797, 0.4289, 0.479, 0.4524, 0.462, 0.4589, 0.6551, 0.1205, 0.6352, 0.1384, 0.6259, 0.13, 0.6416, 0.1084, 0.6259, 0.13, 0.6086, 0.1538, 0.6031, 0.1506, 0.615, 0.1238, 0.462, 0.4589, 0.479, 0.4524, 0.4785, 0.479, 0.4615, 0.4831, 0.6416, 0.1084, 0.6259, 0.13, 0.615, 0.1238, 0.6259, 0.09933, 0.2886, 0.1355, 0.3021, 0.1234, 0.3178, 0.145, 0.3021, 0.1541, 0.6551, 0.08985, 0.6416, 0.1084, 0.6259, 0.09933, 0.6352, 0.07838, 0.2716, 0.1509, 0.2886, 0.1355, 0.3021, 0.1541, 0.2822, 0.1655, 0.5946, 0.4588, 0.6202, 0.4681, 0.6198, 0.4889, 0.5941, 0.483, 0.2517, 0.1687, 0.2716, 0.1509, 0.2822, 0.1655, 0.2591, 0.1789, 0.5659, 0.4523, 0.5946, 0.4588, 0.5941, 0.483, 0.5654, 0.479, 0.2299, 0.1884, 0.2517, 0.1687, 0.2591, 0.1789, 0.2337, 0.1936, 0.5355, 0.4491, 0.5659, 0.4523, 0.5654, 0.479, 0.535, 0.4769, 0.2071, 0.2089, 0.2299, 0.1884, 0.2337, 0.1936, 0.5047, 0.4491, 0.5355, 0.4491, 0.535, 0.4769, 0.5042, 0.4769, 0.479, 0.4524, 0.5047, 0.4491, 0.5042, 0.4769, 0.4785, 0.479, 0.5042, 0.4769, 0.535, 0.4769, 0.5348, 0.5068, 0.5039, 0.5069, 0.4785, 0.479, 0.5042, 0.4769, 0.5039, 0.5069, 0.4782, 0.5076, 0.615, 0.1238, 0.6031, 0.1506, 0.5969, 0.1486, 0.6031, 0.1199, 0.4615, 0.4831, 0.4785, 0.479, 0.4782, 0.5076, 0.4613, 0.5092, 0.6259, 0.09933, 0.615, 0.1238, 0.6031, 0.1199, 0.6086, 0.09373, 0.3021, 0.1541, 0.3178, 0.145, 0.3287, 0.1694, 0.3114, 0.175, 0.6352, 0.07838, 0.6259, 0.09933, 0.6086, 0.09373, 0.6134, 0.07129, 0.2822, 0.1655, 0.3021, 0.1541, 0.3114, 0.175, 0.2896, 0.1821, 0.5941, 0.483, 0.6198, 0.4889, 0.6196, 0.5112, 0.5939, 0.5091, 0.2591, 0.1789, 0.2822, 0.1655, 0.2896, 0.1821, 0.2642, 0.1904, 0.5654, 0.479, 0.5941, 0.483, 0.5939, 0.5091, 0.5652, 0.5076, 0.2337, 0.1936, 0.2591, 0.1789, 0.2642, 0.1904, 0.2363, 0.1994, 0.535, 0.4769, 0.5654, 0.479, 0.5652, 0.5076, 0.5348, 0.5068, 0.2071, 0.2089, 0.2337, 0.1936, 0.2363, 0.1994, 0.2363, 0.1994, 0.2642, 0.1904, 0.2668, 0.2026, 0.2376, 0.2057, 0.5348, 0.5068, 0.5652, 0.5076, 0.5652, 0.5369, 0.5348, 0.5375, 0.2071, 0.2089, 0.2363, 0.1994, 0.2376, 0.2057, 0.5039, 0.5069, 0.5348, 0.5068, 0.5348, 0.5375, 0.5039, 0.5376, 0.4782, 0.5076, 0.5039, 0.5069, 0.5039, 0.5376, 0.4782, 0.537, 0.6031, 0.1199, 0.5969, 0.1486, 0.5906, 0.1479, 0.5906, 0.1186, 0.4613, 0.5092, 0.4782, 0.5076, 0.4782, 0.537, 0.4613, 0.5359, 0.6086, 0.09373, 0.6031, 0.1199, 0.5906, 0.1186, 0.5906, 0.09183, 0.3114, 0.175, 0.3287, 0.1694, 0.3342, 0.1956, 0.3162, 0.1974, 0.6134, 0.07129, 0.6086, 0.09373, 0.5906, 0.09183, 0.5906, 0.0689, 0.2896, 0.1821, 0.3114, 0.175, 0.3162, 0.1974, 0.2934, 0.1998, 0.5939, 0.5091, 0.6196, 0.5112, 0.6196, 0.5342, 0.5939, 0.5358, 0.2642, 0.1904, 0.2896, 0.1821, 0.2934, 0.1998, 0.2668, 0.2026, 0.5652, 0.5076, 0.5939, 0.5091, 0.5939, 0.5358, 0.5652, 0.5369, 0.2668, 0.2026, 0.2934, 0.1998, 0.2934, 0.218, 0.2668, 0.2152, 0.5652, 0.5369, 0.5939, 0.5358, 0.5941, 0.562, 0.5654, 0.5657, 0.2376, 0.2057, 0.2668, 0.2026, 0.2668, 0.2152, 0.2376, 0.2121, 0.5348, 0.5375, 0.5652, 0.5369, 0.5654, 0.5657, 0.535, 0.5677, 0.2071, 0.2089, 0.2376, 0.2057, 0.2376, 0.2121, 0.5039, 0.5376, 0.5348, 0.5375, 0.535, 0.5677, 0.5042, 0.5677, 0.4782, 0.537, 0.5039, 0.5376, 0.5042, 0.5677, 0.4785, 0.5658, 0.5906, 0.1186, 0.5906, 0.1479, 0.5842, 0.1486, 0.5781, 0.1199, 0.4613, 0.5359, 0.4782, 0.537, 0.4785, 0.5658, 0.4615, 0.5621, 0.5906, 0.09183, 0.5906, 0.1186, 0.5781, 0.1199, 0.5725, 0.09373, 0.3162, 0.1974, 0.3342, 0.1956, 0.3342, 0.2223, 0.3162, 0.2204, 0.5906, 0.0689, 0.5906, 0.09183, 0.5725, 0.09373, 0.5678, 0.07129, 0.2934, 0.1998, 0.3162, 0.1974, 0.3162, 0.2204, 0.2934, 0.218, 0.5939, 0.5358, 0.6196, 0.5342, 0.6198, 0.5567, 0.5941, 0.562, 0.5678, 0.07129, 0.5725, 0.09373, 0.5553, 0.09933, 0.5459, 0.07838, 0.2934, 0.218, 0.3162, 0.2204, 0.3114, 0.2428, 0.2896, 0.2357, 0.5941, 0.562, 0.6198, 0.5567, 0.6202, 0.5778, 0.5946, 0.5866, 0.2668, 0.2152, 0.2934, 0.218, 0.2896, 0.2357, 0.2642, 0.2275, 0.5654, 0.5657, 0.5941, 0.562, 0.5946, 0.5866, 0.5659, 0.5927, 0.2376, 0.2121, 0.2668, 0.2152, 0.2642, 0.2275, 0.2363, 0.2184, 0.535, 0.5677, 0.5654, 0.5657, 0.5659, 0.5927, 0.5355, 0.5959, 0.2071, 0.2089, 0.2376, 0.2121, 0.2363, 0.2184, 0.5042, 0.5677, 0.535, 0.5677, 0.5355, 0.5959, 0.5047, 0.5959, 0.4785, 0.5658, 0.5042, 0.5677, 0.5047, 0.5959, 0.479, 0.5928, 0.5781, 0.1199, 0.5842, 0.1486, 0.5781, 0.1506, 0.5661, 0.1238, 0.4615, 0.5621, 0.4785, 0.5658, 0.479, 0.5928, 0.462, 0.5867, 0.5725, 0.09373, 0.5781, 0.1199, 0.5661, 0.1238, 0.5553, 0.09933, 0.3162, 0.2204, 0.3342, 0.2223, 0.3287, 0.2484, 0.3114, 0.2428, 0.462, 0.5867, 0.479, 0.5928, 0.4797, 0.6168, 0.4626, 0.6086, 0.5553, 0.09933, 0.5661, 0.1238, 0.5553, 0.13, 0.5396, 0.1084, 0.3114, 0.2428, 0.3287, 0.2484, 0.3178, 0.2728, 0.3021, 0.2638, 0.5459, 0.07838, 0.5553, 0.09933, 0.5396, 0.1084, 0.5261, 0.08985, 0.2896, 0.2357, 0.3114, 0.2428, 0.3021, 0.2638, 0.2822, 0.2523, 0.5946, 0.5866, 0.6202, 0.5778, 0.6207, 0.5965, 0.5952, 0.6085, 0.2642, 0.2275, 0.2896, 0.2357, 0.2822, 0.2523, 0.2591, 0.2389, 0.5659, 0.5927, 0.5946, 0.5866, 0.5952, 0.6085, 0.5667, 0.6168, 0.2363, 0.2184, 0.2642, 0.2275, 0.2591, 0.2389, 0.2337, 0.2243, 0.5355, 0.5959, 0.5659, 0.5927, 0.5667, 0.6168, 0.5363, 0.621, 0.2071, 0.2089, 0.2363, 0.2184, 0.2337, 0.2243, 0.5047, 0.5959, 0.5355, 0.5959, 0.5363, 0.621, 0.5055, 0.621, 0.479, 0.5928, 0.5047, 0.5959, 0.5055, 0.621, 0.4797, 0.6168, 0.5661, 0.1238, 0.5781, 0.1506, 0.5725, 0.1538, 0.5553, 0.13, 0.4797, 0.6168, 0.5055, 0.621, 0.5064, 0.6419, 0.4806, 0.6368, 0.5553, 0.13, 0.5725, 0.1538, 0.5678, 0.1581, 0.5459, 0.1384, 0.3178, 0.2728, 0.3287, 0.2791, 0.3114, 0.3029, 0.3021, 0.2945, 0.5396, 0.1084, 0.5553, 0.13, 0.5459, 0.1384, 0.5261, 0.1205, 0.3021, 0.2638, 0.3178, 0.2728, 0.3021, 0.2945, 0.2886, 0.2823, 0.5261, 0.08985, 0.5396, 0.1084, 0.5261, 0.1205, 0.509, 0.1052, 0.2822, 0.2523, 0.3021, 0.2638, 0.2886, 0.2823, 0.2716, 0.267, 0.5154, 0.07517, 0.5261, 0.08985, 0.509, 0.1052, 0.4955, 0.09306, 0.2591, 0.2389, 0.2822, 0.2523, 0.2716, 0.267, 0.2517, 0.2491, 0.5667, 0.6168, 0.5952, 0.6085, 0.596, 0.6267, 0.5676, 0.6367, 0.2337, 0.2243, 0.2591, 0.2389, 0.2517, 0.2491, 0.2299, 0.2295, 0.5363, 0.621, 0.5667, 0.6168, 0.5676, 0.6367, 0.5372, 0.6419, 0.2071, 0.2089, 0.2337, 0.2243, 0.2299, 0.2295, 0.5055, 0.621, 0.5363, 0.621, 0.5372, 0.6419, 0.5064, 0.6419, 0.8109, 0.6154, 0.7805, 0.6111, 0.7812, 0.5874, 0.8116, 0.5906, 0.2071, 0.2089, 0.2299, 0.2295, 0.2251, 0.2338, 0.8417, 0.6154, 0.8109, 0.6154, 0.8116, 0.5906, 0.8425, 0.5906, 0.8675, 0.6111, 0.8417, 0.6154, 0.8425, 0.5906, 0.8682, 0.5874, 0.5459, 0.1384, 0.5678, 0.1581, 0.564, 0.1633, 0.5386, 0.1486, 0.8845, 0.6027, 0.8675, 0.6111, 0.8682, 0.5874, 0.8852, 0.5811, 0.5261, 0.1205, 0.5459, 0.1384, 0.5386, 0.1486, 0.5154, 0.1352, 0.2886, 0.2823, 0.3021, 0.2945, 0.2822, 0.3124, 0.2716, 0.2977, 0.509, 0.1052, 0.5261, 0.1205, 0.5154, 0.1352, 0.4955, 0.1238, 0.2716, 0.267, 0.2886, 0.2823, 0.2716, 0.2977, 0.2581, 0.2791, 0.7519, 0.6027, 0.7264, 0.5906, 0.727, 0.572, 0.7526, 0.5811, 0.2517, 0.2491, 0.2716, 0.267, 0.2581, 0.2791, 0.2424, 0.2575, 0.7805, 0.6111, 0.7519, 0.6027, 0.7526, 0.5811, 0.7812, 0.5874, 0.2299, 0.2295, 0.2517, 0.2491, 0.2424, 0.2575, 0.2251, 0.2338, 0.2424, 0.2575, 0.2581, 0.2791, 0.2424, 0.2882, 0.2315, 0.2638, 0.7812, 0.5874, 0.7526, 0.5811, 0.7531, 0.5567, 0.7817, 0.5606, 0.2251, 0.2338, 0.2424, 0.2575, 0.2315, 0.2638, 0.2196, 0.237, 0.8116, 0.5906, 0.7812, 0.5874, 0.7817, 0.5606, 0.8121, 0.5625, 0.2071, 0.2089, 0.2251, 0.2338, 0.2196, 0.237, 0.8425, 0.5906, 0.8116, 0.5906, 0.8121, 0.5625, 0.843, 0.5625, 0.8682, 0.5874, 0.8425, 0.5906, 0.843, 0.5625, 0.8687, 0.5606, 0.5386, 0.1486, 0.564, 0.1633, 0.5614, 0.1691, 0.5335, 0.1601, 0.8852, 0.5811, 0.8682, 0.5874, 0.8687, 0.5606, 0.8856, 0.5567, 0.5154, 0.1352, 0.5386, 0.1486, 0.5335, 0.1601, 0.508, 0.1518, 0.2716, 0.2977, 0.2822, 0.3124, 0.2591, 0.3257, 0.2517, 0.3092, 0.4955, 0.1238, 0.5154, 0.1352, 0.508, 0.1518, 0.4862, 0.1447, 0.2581, 0.2791, 0.2716, 0.2977, 0.2517, 0.3092, 0.2424, 0.2882, 0.7526, 0.5811, 0.727, 0.572, 0.7274, 0.5511, 0.7531, 0.5567, 0.2424, 0.2882, 0.2517, 0.3092, 0.2299, 0.3162, 0.2251, 0.2938, 0.7531, 0.5567, 0.7274, 0.5511, 0.7276, 0.5286, 0.7533, 0.5305, 0.2315, 0.2638, 0.2424, 0.2882, 0.2251, 0.2938, 0.2196, 0.2677, 0.7817, 0.5606, 0.7531, 0.5567, 0.7533, 0.5305, 0.782, 0.5318, 0.2196, 0.237, 0.2315, 0.2638, 0.2196, 0.2677, 0.2135, 0.2389, 0.8121, 0.5625, 0.7817, 0.5606, 0.782, 0.5318, 0.8124, 0.5325, 0.2071, 0.2089, 0.2196, 0.237, 0.2135, 0.2389, 0.843, 0.5625, 0.8121, 0.5625, 0.8124, 0.5325, 0.8432, 0.5325, 0.8687, 0.5606, 0.843, 0.5625, 0.8432, 0.5325, 0.869, 0.5318, 0.5335, 0.1601, 0.5614, 0.1691, 0.56, 0.1754, 0.5308, 0.1723, 0.8856, 0.5567, 0.8687, 0.5606, 0.869, 0.5318, 0.8859, 0.5305, 0.508, 0.1518, 0.5335, 0.1601, 0.5308, 0.1723, 0.5043, 0.1695, 0.2517, 0.3092, 0.2591, 0.3257, 0.2337, 0.334, 0.2299, 0.3162, 0.4862, 0.1447, 0.508, 0.1518, 0.5043, 0.1695, 0.4815, 0.1671, 0.5043, 0.1695, 0.5308, 0.1723, 0.5308, 0.1849, 0.5043, 0.1877, 0.2299, 0.3162, 0.2337, 0.334, 0.2071, 0.3368, 0.2071, 0.3186, 0.4815, 0.1671, 0.5043, 0.1695, 0.5043, 0.1877, 0.4815, 0.1901, 0.2251, 0.2938, 0.2299, 0.3162, 0.2071, 0.3186, 0.2071, 0.2957, 0.7533, 0.5305, 0.7276, 0.5286, 0.7276, 0.5057, 0.7533, 0.5038, 0.2196, 0.2677, 0.2251, 0.2938, 0.2071, 0.2957, 0.2071, 0.269, 0.782, 0.5318, 0.7533, 0.5305, 0.7533, 0.5038, 0.782, 0.5025, 0.2135, 0.2389, 0.2196, 0.2677, 0.2071, 0.269, 0.2071, 0.2396, 0.8124, 0.5325, 0.782, 0.5318, 0.782, 0.5025, 0.8124, 0.5018, 0.2071, 0.2089, 0.2135, 0.2389, 0.2071, 0.2396, 0.8432, 0.5325, 0.8124, 0.5325, 0.8124, 0.5018, 0.8432, 0.5018, 0.869, 0.5318, 0.8432, 0.5325, 0.8432, 0.5018, 0.869, 0.5025, 0.5308, 0.1723, 0.56, 0.1754, 0.56, 0.1818, 0.5308, 0.1849, 0.8859, 0.5305, 0.869, 0.5318, 0.869, 0.5025, 0.8859, 0.5038, 0.869, 0.5025, 0.8432, 0.5018, 0.843, 0.4718, 0.8687, 0.4738, 0.5308, 0.1849, 0.56, 0.1818, 0.5614, 0.1881, 0.5335, 0.1972, 0.8859, 0.5038, 0.869, 0.5025, 0.8687, 0.4738, 0.8856, 0.4777, 0.5043, 0.1877, 0.5308, 0.1849, 0.5335, 0.1972, 0.508, 0.2054, 0.2071, 0.3186, 0.2071, 0.3368, 0.1805, 0.334, 0.1843, 0.3162, 0.4815, 0.1901, 0.5043, 0.1877, 0.508, 0.2054, 0.4862, 0.2125, 0.2071, 0.2957, 0.2071, 0.3186, 0.1843, 0.3162, 0.189, 0.2938, 0.7533, 0.5038, 0.7276, 0.5057, 0.7274, 0.4833, 0.7531, 0.4777, 0.2071, 0.269, 0.2071, 0.2957, 0.189, 0.2938, 0.1946, 0.2677, 0.782, 0.5025, 0.7533, 0.5038, 0.7531, 0.4777, 0.7817, 0.4738, 0.2071, 0.2396, 0.2071, 0.269, 0.1946, 0.2677, 0.2007, 0.2389, 0.8124, 0.5018, 0.782, 0.5025, 0.7817, 0.4738, 0.8121, 0.4718, 0.2071, 0.2089, 0.2071, 0.2396, 0.2007, 0.2389, 0.8432, 0.5018, 0.8124, 0.5018, 0.8121, 0.4718, 0.843, 0.4718, 0.2071, 0.2089, 0.2007, 0.2389, 0.1946, 0.237, 0.843, 0.4718, 0.8121, 0.4718, 0.8116, 0.4438, 0.8425, 0.4438, 0.8687, 0.4738, 0.843, 0.4718, 0.8425, 0.4438, 0.8682, 0.447, 0.5335, 0.1972, 0.5614, 0.1881, 0.564, 0.194, 0.5386, 0.2086, 0.8856, 0.4777, 0.8687, 0.4738, 0.8682, 0.447, 0.8852, 0.4532, 0.508, 0.2054, 0.5335, 0.1972, 0.5386, 0.2086, 0.5154, 0.222, 0.1843, 0.3162, 0.1805, 0.334, 0.1551, 0.3257, 0.1625, 0.3092, 0.4862, 0.2125, 0.508, 0.2054, 0.5154, 0.222, 0.4955, 0.2335, 0.189, 0.2938, 0.1843, 0.3162, 0.1625, 0.3092, 0.1718, 0.2882, 0.7531, 0.4777, 0.7274, 0.4833, 0.727, 0.4623, 0.7526, 0.4532, 0.1946, 0.2677, 0.189, 0.2938, 0.1718, 0.2882, 0.1827, 0.2638, 0.7817, 0.4738, 0.7531, 0.4777, 0.7526, 0.4532, 0.7812, 0.447, 0.2007, 0.2389, 0.1946, 0.2677, 0.1827, 0.2638, 0.1946, 0.237, 0.8121, 0.4718, 0.7817, 0.4738, 0.7812, 0.447, 0.8116, 0.4438, 0.7812, 0.447, 0.7526, 0.4532, 0.7519, 0.4316, 0.7805, 0.4232, 0.1946, 0.237, 0.1827, 0.2638, 0.1718, 0.2575, 0.189, 0.2338, 0.8116, 0.4438, 0.7812, 0.447, 0.7805, 0.4232, 0.8109, 0.4189, 0.2071, 0.2089, 0.1946, 0.237, 0.189, 0.2338, 0.8425, 0.4438, 0.8116, 0.4438, 0.8109, 0.4189, 0.8417, 0.4189, 0.8682, 0.447, 0.8425, 0.4438, 0.8417, 0.4189, 0.8675, 0.4232, 0.5386, 0.2086, 0.564, 0.194, 0.5678, 0.1992, 0.5459, 0.2188, 0.8852, 0.4532, 0.8682, 0.447, 0.8675, 0.4232, 0.8845, 0.4316, 0.5154, 0.222, 0.5386, 0.2086, 0.5459, 0.2188, 0.5261, 0.2367, 0.1625, 0.3092, 0.1551, 0.3257, 0.1319, 0.3124, 0.1426, 0.2977, 0.4955, 0.2335, 0.5154, 0.222, 0.5261, 0.2367, 0.509, 0.252, 0.1718, 0.2882, 0.1625, 0.3092, 0.1426, 0.2977, 0.1561, 0.2791, 0.7526, 0.4532, 0.727, 0.4623, 0.7264, 0.4438, 0.7519, 0.4316, 0.1827, 0.2638, 0.1718, 0.2882, 0.1561, 0.2791, 0.1718, 0.2575, 0.1561, 0.2791, 0.1426, 0.2977, 0.1256, 0.2823, 0.1426, 0.267, 0.4955, 0.2642, 0.509, 0.252, 0.5261, 0.2674, 0.5154, 0.2821, 0.1718, 0.2575, 0.1561, 0.2791, 0.1426, 0.267, 0.1625, 0.2491, 0.106, 0.6958, 0.07752, 0.6857, 0.07835, 0.6675, 0.1069, 0.6758, 0.189, 0.2338, 0.1718, 0.2575, 0.1625, 0.2491, 0.1843, 0.2295, 0.1363, 0.701, 0.106, 0.6958, 0.1069, 0.6758, 0.1373, 0.6801, 0.2071, 0.2089, 0.189, 0.2338, 0.1843, 0.2295, 0.1672, 0.701, 0.1363, 0.701, 0.1373, 0.6801, 0.1681, 0.6801, 0.193, 0.6959, 0.1672, 0.701, 0.1681, 0.6801, 0.1939, 0.6759, 0.5459, 0.2188, 0.5678, 0.1992, 0.5725, 0.2034, 0.5553, 0.2272, 0.1319, 0.3124, 0.1246, 0.3225, 0.1027, 0.3029, 0.1121, 0.2945, 0.5261, 0.2367, 0.5459, 0.2188, 0.5553, 0.2272, 0.5396, 0.2488, 0.1426, 0.2977, 0.1319, 0.3124, 0.1121, 0.2945, 0.1256, 0.2823, 0.509, 0.252, 0.5261, 0.2367, 0.5396, 0.2488, 0.5261, 0.2674, 0.1256, 0.2823, 0.1121, 0.2945, 0.09636, 0.2728, 0.1121, 0.2638, 0.5261, 0.2674, 0.5396, 0.2488, 0.5553, 0.2579, 0.5459, 0.2788, 0.1426, 0.267, 0.1256, 0.2823, 0.1121, 0.2638, 0.1319, 0.2523, 0.07835, 0.6675, 0.05284, 0.6556, 0.0534, 0.6368, 0.07901, 0.6457, 0.1625, 0.2491, 0.1426, 0.267, 0.1319, 0.2523, 0.1551, 0.2389, 0.1069, 0.6758, 0.07835, 0.6675, 0.07901, 0.6457, 0.1076, 0.6518, 0.1843, 0.2295, 0.1625, 0.2491, 0.1551, 0.2389, 0.1805, 0.2243, 0.1373, 0.6801, 0.1069, 0.6758, 0.1076, 0.6518, 0.138, 0.655, 0.2071, 0.2089, 0.1843, 0.2295, 0.1805, 0.2243, 0.1681, 0.6801, 0.1373, 0.6801, 0.138, 0.655, 0.1689, 0.655, 0.1939, 0.6759, 0.1681, 0.6801, 0.1689, 0.655, 0.1946, 0.6519, 0.5553, 0.2272, 0.5725, 0.2034, 0.5781, 0.2067, 0.5661, 0.2335, 0.2109, 0.6676, 0.1939, 0.6759, 0.1946, 0.6519, 0.2116, 0.6458, 0.5396, 0.2488, 0.5553, 0.2272, 0.5661, 0.2335, 0.5553, 0.2579, 0.5661, 0.2335, 0.5781, 0.2067, 0.5842, 0.2086, 0.5781, 0.2374, 0.2116, 0.6458, 0.1946, 0.6519, 0.1951, 0.6249, 0.212, 0.6212, 0.5553, 0.2579, 0.5661, 0.2335, 0.5781, 0.2374, 0.5725, 0.2635, 0.1121, 0.2638, 0.09636, 0.2728, 0.08549, 0.2484, 0.1027, 0.2428, 0.5459, 0.2788, 0.5553, 0.2579, 0.5725, 0.2635, 0.5678, 0.2859, 0.1319, 0.2523, 0.1121, 0.2638, 0.1027, 0.2428, 0.1246, 0.2357, 0.07901, 0.6457, 0.0534, 0.6368, 0.05379, 0.6157, 0.07946, 0.6211, 0.1551, 0.2389, 0.1319, 0.2523, 0.1246, 0.2357, 0.15, 0.2275, 0.1076, 0.6518, 0.07901, 0.6457, 0.07946, 0.6211, 0.1081, 0.6248, 0.1805, 0.2243, 0.1551, 0.2389, 0.15, 0.2275, 0.1779, 0.2184, 0.138, 0.655, 0.1076, 0.6518, 0.1081, 0.6248, 0.1385, 0.6267, 0.2071, 0.2089, 0.1805, 0.2243, 0.1779, 0.2184, 0.1689, 0.655, 0.138, 0.655, 0.1385, 0.6267, 0.1694, 0.6267, 0.8495, 0.2412, 0.8495, 0.2476, 0.8482, 0.2539, 0.8456, 0.2598, 0.8418, 0.265, 0.837, 0.2692, 0.8315, 0.2725, 0.8254, 0.2744, 0.819, 0.2751, 0.8126, 0.2744, 0.8065, 0.2725, 0.8009, 0.2692, 0.7962, 0.265, 0.7924, 0.2598, 0.7898, 0.2539, 0.7885, 0.2476, 0.7885, 0.2412, 0.7898, 0.2349, 0.7924, 0.2291, 0.7962, 0.2239, 0.8009, 0.2196, 0.8065, 0.2164, 0.8126, 0.2144, 0.819, 0.2137, 0.8254, 0.2144, 0.8315, 0.2164, 0.837, 0.2196, 0.8418, 0.2239, 0.8456, 0.2291, 0.8482, 0.2349, 0.1946, 0.6519, 0.1689, 0.655, 0.1694, 0.6267, 0.1951, 0.6249, 0.1694, 0.6267, 0.1385, 0.6267, 0.1388, 0.5966, 0.1697, 0.5966, 0.1951, 0.6249, 0.1694, 0.6267, 0.1697, 0.5966, 0.1954, 0.5961, 0.5781, 0.2374, 0.5842, 0.2086, 0.5906, 0.2093, 0.5906, 0.2387, 0.212, 0.6212, 0.1951, 0.6249, 0.1954, 0.5961, 0.2123, 0.595, 0.5725, 0.2635, 0.5781, 0.2374, 0.5906, 0.2387, 0.5906, 0.2654, 0.1027, 0.2428, 0.08549, 0.2484, 0.07993, 0.2223, 0.09797, 0.2204, 0.5678, 0.2859, 0.5725, 0.2635, 0.5906, 0.2654, 0.5906, 0.2883, 0.1246, 0.2357, 0.1027, 0.2428, 0.09797, 0.2204, 0.1208, 0.218, 0.07946, 0.6211, 0.05379, 0.6157, 0.05399, 0.5932, 0.07969, 0.5949, 0.15, 0.2275, 0.1246, 0.2357, 0.1208, 0.218, 0.1474, 0.2152, 0.1081, 0.6248, 0.07946, 0.6211, 0.07969, 0.5949, 0.1084, 0.596, 0.1779, 0.2184, 0.15, 0.2275, 0.1474, 0.2152, 0.1766, 0.2121, 0.1385, 0.6267, 0.1081, 0.6248, 0.1084, 0.596, 0.1388, 0.5966, 0.2071, 0.2089, 0.1779, 0.2184, 0.1766, 0.2121, 0.3446, 0.8993, 0.3402, 0.8991, 0.3402, 0.7913, 0.3446, 0.7915, 0.9698, 0.4993, 0.9634, 0.4993, 0.9634, 0.3915, 0.9698, 0.3915, 0.6408, 0.8532, 0.6356, 0.8533, 0.6356, 0.7455, 0.6408, 0.7454, 0.3498, 0.8995, 0.3446, 0.8993, 0.3446, 0.7915, 0.3498, 0.7917, 0.3747, 0.8996, 0.3747, 0.7918, 0.3805, 0.7917, 0.3805, 0.8995, 0.6049, 0.8533, 0.6049, 0.7455, 0.6107, 0.7456, 0.6107, 0.8534, 0.6452, 0.853, 0.6408, 0.8532, 0.6408, 0.7454, 0.6452, 0.7452, 0.3856, 0.8993, 0.3805, 0.8995, 0.3805, 0.7917, 0.3856, 0.7915, 0.9634, 0.6754, 0.9634, 0.5676, 0.9698, 0.5676, 0.9698, 0.6754, 0.617, 0.8535, 0.6107, 0.8534, 0.6107, 0.7456, 0.617, 0.7457, 0.976, 0.6753, 0.9698, 0.6754, 0.9698, 0.5676, 0.976, 0.5675, 0.3498, 0.8995, 0.3498, 0.7917, 0.3557, 0.7918, 0.3557, 0.8996, 0.9819, 0.6752, 0.976, 0.6753, 0.976, 0.5675, 0.9819, 0.5674, 0.9512, 0.6752, 0.946, 0.6751, 0.946, 0.5672, 0.9512, 0.5674, 0.9698, 0.4993, 0.9698, 0.3915, 0.976, 0.3915, 0.976, 0.4993, 0.9512, 0.4992, 0.946, 0.499, 0.946, 0.3912, 0.9512, 0.3914, 0.6234, 0.8535, 0.617, 0.8535, 0.617, 0.7457, 0.6234, 0.7457, 0.9819, 0.4992, 0.976, 0.4993, 0.976, 0.3915, 0.9819, 0.3914, 0.6297, 0.8535, 0.6234, 0.8535, 0.6234, 0.7457, 0.6297, 0.7456, 0.9871, 0.6751, 0.9819, 0.6752, 0.9819, 0.5674, 0.9871, 0.5672, 0.9571, 0.6753, 0.9512, 0.6752, 0.9512, 0.5674, 0.9571, 0.5675, 0.9871, 0.499, 0.9819, 0.4992, 0.9819, 0.3914, 0.9871, 0.3912, 0.9571, 0.4993, 0.9512, 0.4992, 0.9512, 0.3914, 0.9571, 0.3915, 0.3684, 0.8996, 0.362, 0.8996, 0.362, 0.7918, 0.3684, 0.7918, 0.362, 0.8996, 0.3557, 0.8996, 0.3557, 0.7918, 0.362, 0.7918, 0.9634, 0.4993, 0.9571, 0.4993, 0.9571, 0.3915, 0.9634, 0.3915, 0.6356, 0.8533, 0.6297, 0.8535, 0.6297, 0.7456, 0.6356, 0.7455, 0.6049, 0.8533, 0.5997, 0.8532, 0.5997, 0.7454, 0.6049, 0.7455, 0.9634, 0.6754, 0.9571, 0.6753, 0.9571, 0.5675, 0.9634, 0.5676, 0.3747, 0.8996, 0.3684, 0.8996, 0.3684, 0.7918, 0.3747, 0.7918, 0.2424, 0.8552, 0.2156, 0.8639, 0.2156, 0.8464, 0.3308, 0.5542, 0.3293, 0.531, 0.3704, 0.5304, 0.3622, 0.5538, 0.3287, 0.503, 0.3291, 0.4745, 0.3702, 0.474, 0.3731, 0.5024, 0.03117, 0.8713, 0.05395, 0.8639, 0.06421, 0.878, 0.05013, 0.8974, 0.2156, 0.8639, 0.1928, 0.8713, 0.1928, 0.839, 0.2156, 0.8464, 0.3293, 0.531, 0.3287, 0.503, 0.3731, 0.5024, 0.3704, 0.5304, 0.3291, 0.4745, 0.3304, 0.4499, 0.3619, 0.4495, 0.3702, 0.474, 0.05395, 0.8639, 0.08082, 0.8552, 0.06421, 0.878, 0.05013, 0.8974, 0.06421, 0.878, 0.08082, 0.8834, 0.08082, 0.9074, 0.2156, 0.8464, 0.1928, 0.839, 0.2118, 0.8129, 0.2258, 0.8323, 0.8834, 0.1524, 0.8553, 0.1569, 0.8565, 0.12, 0.8845, 0.1183, 0.827, 0.1524, 0.8027, 0.1395, 0.8034, 0.1134, 0.828, 0.1183, 0.06421, 0.878, 0.08082, 0.8552, 0.08082, 0.8834, 0.2424, 0.8552, 0.2156, 0.8464, 0.2258, 0.8323, 0.907, 0.1395, 0.8834, 0.1524, 0.8845, 0.1183, 0.9078, 0.1134, 0.8553, 0.1569, 0.827, 0.1524, 0.828, 0.1183, 0.8565, 0.12, 0.2258, 0.8323, 0.2118, 0.8129, 0.2424, 0.803, 0.2424, 0.8269, 0.8845, 0.1183, 0.8565, 0.12, 0.8565, 0.07441, 0.8845, 0.07615, 0.828, 0.1183, 0.8034, 0.1134, 0.8034, 0.08109, 0.828, 0.07615, 0.08082, 0.8834, 0.08082, 0.8552, 0.09742, 0.878, 0.2424, 0.8552, 0.2258, 0.8323, 0.2424, 0.8269, 0.9078, 0.1134, 0.8845, 0.1183, 0.8845, 0.07615, 0.9078, 0.08109, 0.8565, 0.12, 0.828, 0.1183, 0.828, 0.07615, 0.8565, 0.07441, 0.08082, 0.9074, 0.08082, 0.8834, 0.09742, 0.878, 0.1115, 0.8974, 0.09742, 0.878, 0.08082, 0.8552, 0.1077, 0.8639, 0.2424, 0.8552, 0.2424, 0.8269, 0.2591, 0.8323, 0.9078, 0.08109, 0.8845, 0.07615, 0.8834, 0.04205, 0.907, 0.05499, 0.8565, 0.07441, 0.828, 0.07615, 0.827, 0.04205, 0.8553, 0.0375, 0.1115, 0.8974, 0.09742, 0.878, 0.1077, 0.8639, 0.1305, 0.8713, 0.2424, 0.8269, 0.2424, 0.803, 0.2731, 0.8129, 0.2591, 0.8323, 0.8845, 0.07615, 0.8565, 0.07441, 0.8553, 0.0375, 0.8834, 0.04205, 0.828, 0.07615, 0.8034, 0.08109, 0.8027, 0.05499, 0.827, 0.04205, 0.2976, 0.7243, 0.2894, 0.7009, 0.3305, 0.7014, 0.329, 0.7247, 0.2867, 0.6729, 0.2897, 0.6444, 0.3307, 0.645, 0.3311, 0.6734, 0.1305, 0.8713, 0.1077, 0.8639, 0.1077, 0.8464, 0.1305, 0.839, 0.2591, 0.8323, 0.2731, 0.8129, 0.2921, 0.839, 0.2693, 0.8464, 0.2894, 0.7009, 0.2867, 0.6729, 0.3311, 0.6734, 0.3305, 0.7014, 0.2897, 0.6444, 0.298, 0.62, 0.3294, 0.6204, 0.3307, 0.645, 0.1077, 0.8639, 0.08082, 0.8552, 0.1077, 0.8464, 0.2424, 0.8552, 0.2591, 0.8323, 0.2693, 0.8464, 0.2693, 0.8464, 0.2921, 0.839, 0.2921, 0.8713, 0.2693, 0.8639, 0.3305, 0.7014, 0.3311, 0.6734, 0.3731, 0.6729, 0.3693, 0.7009, 0.3307, 0.645, 0.3294, 0.6204, 0.3591, 0.62, 0.3695, 0.6444, 0.1077, 0.8464, 0.08082, 0.8552, 0.09742, 0.8323, 0.2424, 0.8552, 0.2693, 0.8464, 0.2693, 0.8639, 0.329, 0.7247, 0.3305, 0.7014, 0.3693, 0.7009, 0.3587, 0.7243, 0.3311, 0.6734, 0.3307, 0.645, 0.3695, 0.6444, 0.3731, 0.6729, 0.1305, 0.839, 0.1077, 0.8464, 0.09742, 0.8323, 0.1115, 0.8129, 0.5282, 0.8635, 0.5001, 0.8681, 0.5012, 0.8311, 0.5292, 0.8294, 0.4717, 0.8635, 0.4474, 0.8506, 0.4482, 0.8245, 0.4727, 0.8294, 0.09742, 0.8323, 0.08082, 0.8552, 0.08082, 0.8269, 0.2424, 0.8552, 0.2693, 0.8639, 0.2591, 0.878, 0.5517, 0.8506, 0.5282, 0.8635, 0.5292, 0.8294, 0.5525, 0.8245, 0.5001, 0.8681, 0.4717, 0.8635, 0.4727, 0.8294, 0.5012, 0.8311, 0.1115, 0.8129, 0.09742, 0.8323, 0.08082, 0.8269, 0.08082, 0.803, 0.2693, 0.8639, 0.2921, 0.8713, 0.2731, 0.8974, 0.2591, 0.878, 0.2424, 0.8552, 0.2591, 0.878, 0.2424, 0.8834, 0.5525, 0.8245, 0.5292, 0.8294, 0.5292, 0.7873, 0.5525, 0.7922, 0.5012, 0.8311, 0.4727, 0.8294, 0.4727, 0.7873, 0.5012, 0.7855, 0.08082, 0.803, 0.08082, 0.8269, 0.06421, 0.8323, 0.05013, 0.8129, 0.2591, 0.878, 0.2731, 0.8974, 0.2424, 0.9074, 0.2424, 0.8834, 0.5292, 0.8294, 0.5012, 0.8311, 0.5012, 0.7855, 0.5292, 0.7873, 0.4727, 0.8294, 0.4482, 0.8245, 0.4482, 0.7922, 0.4727, 0.7873, 0.08082, 0.8269, 0.08082, 0.8552, 0.06421, 0.8323, 0.5012, 0.7855, 0.4727, 0.7873, 0.4717, 0.7532, 0.5001, 0.7486, 0.05013, 0.8129, 0.06421, 0.8323, 0.05395, 0.8464, 0.03117, 0.839, 0.2424, 0.8834, 0.2424, 0.9074, 0.2118, 0.8974, 0.2258, 0.878, 0.5292, 0.7873, 0.5012, 0.7855, 0.5001, 0.7486, 0.5282, 0.7532, 0.4727, 0.7873, 0.4482, 0.7922, 0.4474, 0.7661, 0.4717, 0.7532, 0.06421, 0.8323, 0.08082, 0.8552, 0.05395, 0.8464, 0.2424, 0.8552, 0.2424, 0.8834, 0.2258, 0.878, 0.5525, 0.7922, 0.5292, 0.7873, 0.5282, 0.7532, 0.5517, 0.7661, 0.2258, 0.878, 0.2118, 0.8974, 0.1928, 0.8713, 0.2156, 0.8639, 0.2905, 0.5304, 0.2867, 0.5024, 0.3287, 0.503, 0.3293, 0.531, 0.2903, 0.474, 0.3007, 0.4495, 0.3304, 0.4499, 0.3291, 0.4745, 0.05395, 0.8464, 0.08082, 0.8552, 0.05395, 0.8639, 0.2424, 0.8552, 0.2258, 0.878, 0.2156, 0.8639, 0.3011, 0.5538, 0.2905, 0.5304, 0.3293, 0.531, 0.3308, 0.5542, 0.2867, 0.5024, 0.2903, 0.474, 0.3291, 0.4745, 0.3287, 0.503, 0.03117, 0.839, 0.05395, 0.8464, 0.05395, 0.8639, 0.03117, 0.8713])
me_sphere_002.materials.append(mat_material)
me_sphere_002.update()

# ---- objects
ob_sphere = bpy.data.objects.new('Sphere', me_sphere_002)

# ---- transforms, parenting, visibility, modifiers, constraints
ob_sphere.location = (0.0, 0.0, 0.0)

# ---- collection membership
col_collection.objects.link(ob_sphere)

# ---- scene / render settings (as saved in the file)
scene.frame_start = 1; scene.frame_end = 250; scene.frame_set(1)
scene.render.engine = 'BLENDER_EEVEE_NEXT'
scene.render.bake_bias = 0.0
scene.render.bake_samples = 0
scene.cycles.sampling_pattern = 'TABULATED_SOBOL'
scene.eevee.use_volume_custom_range = False
bpy.context.view_layer.update()

# ---- added for rendering (the .blend has no active camera and no usable light): camera, sun
cam_auto = bpy.data.cameras.new('AutoCamera')
cam_auto.lens = 50.0
cam_auto.sensor_width = 36.0
cam_auto.clip_end = 1000.0
ob_auto_camera = bpy.data.objects.new('AutoCamera', cam_auto)
scene.collection.objects.link(ob_auto_camera)
ob_auto_camera.location = (3.67654, -4.41185, 3.53404)
ob_auto_camera.rotation_euler = (1.09748, -7.21219e-08, 0.694738)
scene.camera = ob_auto_camera
light_auto_sun = bpy.data.lights.new('AutoSun', 'SUN')
light_auto_sun.energy = 3.0
light_auto_sun.angle = 0.0523599
ob_auto_sun = bpy.data.objects.new('AutoSun', light_auto_sun)
scene.collection.objects.link(ob_auto_sun)
ob_auto_sun.rotation_euler = (0.872665, 0.174533, 0.523599)
bpy.context.view_layer.update()
